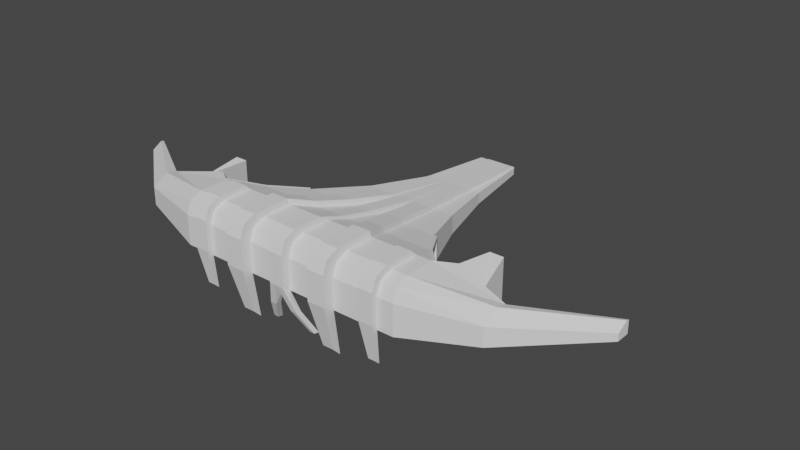 # Source: BOSS_1.blend  (saved by Blender 2.83.19; exported with 4.5.12 LTS)
import bpy
from mathutils import Matrix  # noqa: F401  (used for matrix-valued properties, if any)

bpy.ops.wm.read_factory_settings(use_empty=True)
scene = bpy.context.scene
scene.name = 'Scene'

# ---- collections
col_collection = bpy.data.collections.new('Collection'); scene.collection.children.link(col_collection)

# ---- world
world_world = bpy.data.worlds.new('World'); scene.world = world_world
world_world.use_nodes = True; world_world.node_tree.nodes.clear()
_N = world_world.node_tree.nodes; _L = world_world.node_tree.links
n0 = _N.new('ShaderNodeOutputWorld'); n0.name = 'World Output'; n0.location = (300, 300)
n1 = _N.new('ShaderNodeBackground'); n1.name = 'Background'; n1.location = (10, 300)
n1.inputs[0].default_value = (0.05088, 0.05088, 0.05088, 1.0)
_L.new(n1.outputs[0], n0.inputs[0])
n0.is_active_output = True
world_world.color = (0.05088, 0.05088, 0.05088)
world_world.use_sun_shadow = False
world_world.sun_shadow_jitter_overblur = 0.0

# ---- meshes
me_cube_002 = bpy.data.meshes.new('Cube.002')
me_cube_002.from_pydata([(-0.9837, -0.9851, -0.8277), (0.7846, -1.0, 0.7846), (0.7846, -0.8025, 0.7846), (0.2647, -0.8025, 1.0), (1.0, -0.8025, 0.2647), (0.7846, -0.8025, 0.7846), (1.0, -0.4751, 0.2647), (0.7846, -0.7395, 0.7846), (0.2647, -0.7395, 1.0), (0.2647, -0.8655, 1.0), (-1.06, -0.9892, 0.006881), (-3.366, 0.5852, -0.8277), (-3.302, 0.5925, 0.07617), (-0.7551, 0.9437, -0.8277), (-0.8196, 0.9364, 0.8319), (-0.8187, 0.9552, -0.8277), (-0.9697, 0.9635, 0.8319), (-0.9837, 0.9851, -0.8277), (-0.9471, 0.9187, 0.7931), (-0.9394, 0.9183, -0.7623), (-0.9399, 0.9183, -0.8277), (-0.84, 0.9335, 0.8257), (-0.8319, 0.9331, -0.8005), (-0.8321, 0.9331, -0.8277), (-1.74, 0.8089, 0.5517), (-2.072, 0.7629, -0.8277), (-1.846, 0.794, -0.8277), (-1.738, 0.8088, -0.8277), (-2.415, 0.7154, 0.3462), (-2.417, 0.7155, -0.8277), (-2.297, 0.7317, 0.3821), (-1.511, 0.8398, -0.8277), (-1.058, 0.902, -0.7204), (-1.059, 0.902, -0.8277), (-1.515, 0.84, 0.6202), (-1.065, 0.9024, 0.7572), (-2.072, 0.7629, 0.4506), (-2.299, 0.7318, -0.8277), (-1.847, 0.794, 0.5191), (-1.393, 0.8561, -0.8277), (-1.622, 0.8252, 0.5876), (-1.397, 0.8564, 0.6561), (-1.619, 0.825, -0.8277), (-2.19, 0.7465, 0.4147), (-2.191, 0.7466, -0.8277), (-1.29, 0.8712, 0.6887), (-1.285, 0.8709, -0.8277), (-1.172, 0.8875, 0.7246), (-1.165, 0.8871, -0.6822), (-1.166, 0.8872, -0.8277), (-1.965, 0.7777, 0.4832), (-1.964, 0.7777, -0.8277), (-3.197, 0.607, 0.1081), (-3.197, 0.607, 0.03886), (-3.204, 0.6074, -0.8277), (-3.471, 0.6222, -0.8277), (-3.37, 0.6166, 0.07617), (-3.09, 0.6219, 0.1407), (-3.089, 0.6218, 0.0007059), (-3.097, 0.6222, -0.8277), (-2.972, 0.6382, 0.1766), (-2.971, 0.6381, -0.04126), (-2.978, 0.6385, -0.8277), (-2.747, 0.6694, 0.2451), (-2.745, 0.6693, -0.1214), (-2.752, 0.6696, -0.8277), (-2.865, 0.653, 0.2092), (-2.864, 0.653, -0.07941), (-2.87, 0.6533, -0.8277), (-2.522, 0.7005, 0.3136), (-2.64, 0.6842, 0.2777), (-2.638, 0.6841, -0.1595), (-2.644, 0.6844, -0.8277), (-2.525, 0.7007, -0.8277), (-12.11, 0.1457, -1.011), (-12.11, 0.1457, -0.7198), (-2.472, 2.258, -0.2935), (-3.059, 2.258, -0.2935), (-3.059, 2.258, 0.2358), (-2.127, 0.7968, -0.9928), (-2.127, 0.7968, 0.6008), (-3.587, 0.6124, -0.988), (-3.587, 0.6124, 0.2368), (-6.04, 0.4106, -1.015), (-6.04, 0.4106, -0.1937), (-8.853, 0.2519, -1.019), (-8.853, 0.2519, -0.5157), (-2.472, 2.258, 0.01533), (-2.912, 2.258, 0.2731), (-2.365, 1.238, -0.5828), (-2.365, 1.238, 0.5594), (1.0, 1.0, -1.0), (0.2647, 1.0, 1.0), (0.7846, 1.0, 0.7846), (1.0, 1.0, 0.2647), (-2.37, 1.265, -0.5802), (-2.37, 1.265, 0.5552), (0.1437, 1.6, -0.5846), (-0.5424, 1.6, 0.5846), (0.1437, 1.6, 0.1821), (1.0, 1.0, -1.0), (1.0, 1.0, -1.0), (1.0, 1.0, 0.2647), (1.0, 1.0, 0.2647), (0.7846, 0.8025, 0.7846), (1.0, 0.8025, 0.2647), (1.0, 0.8025, -1.0), (-1.0, 0.8025, -1.0), (-1.0, 0.8025, 1.0), (0.2647, 0.8025, 1.0), (1.0, 0.8025, 0.2647), (-12.11, 0.1169, -0.7198), (-8.853, 0.2021, -0.5157), (-8.853, 0.2021, -1.019), (-6.04, 0.3295, -0.1937), (-6.04, 0.3295, -1.015), (-3.587, 0.4914, 0.2368), (-3.587, 0.4914, -0.988), (-2.127, 0.6394, 0.6008), (-2.127, 0.6394, -0.9928), (1.0, 0.8025, -1.0), (1.0, 0.8025, 0.2647), (1.0, 0.8025, 0.2647), (0.7846, 0.8025, 0.7846), (1.013, 0.8655, 1.013), (1.0, 0.8025, 0.2647), (1.013, 0.7395, 1.013), (-1.0, 0.8025, -1.0), (-1.0, 0.8025, -1.0), (1.0, 0.8025, -1.0), (1.0, 0.8025, -1.0), (-2.127, 0.6394, -0.9928), (-2.127, 0.6394, -0.9928), (0.9268, 0.8348, -2.355), (0.9268, 0.7701, -2.355), (-0.7712, 0.7395, 1.229), (-1.0, 0.8025, 1.0), (1.0, 0.8025, -1.0), (-0.7712, 0.8655, 1.229), (-8.853, 0.2021, -0.5157), (-8.853, 0.2021, -0.5157), (-12.11, 0.1169, -0.7198), (-12.11, 0.1169, -0.7198), (-6.04, 0.3295, -0.1937), (-6.04, 0.3295, -0.1937), (-8.853, 0.2021, -1.019), (-8.853, 0.2021, -1.019), (-3.587, 0.4914, 0.2368), (-3.587, 0.4914, 0.2368), (-6.04, 0.3295, -1.015), (-6.04, 0.3295, -1.015), (-2.127, 0.6394, 0.6008), (-2.127, 0.6394, 0.6008), (-3.587, 0.4914, -0.988), (-3.587, 0.4914, -0.988), (-12.11, 0.1229, -1.009), (0.7846, 0.3216, 0.7846), (0.7846, 0.4747, 0.7846), (1.0, 0.4751, 0.2647), (1.0, 0.3212, 0.2647), (0.5973, 0.3495, -3.053), (0.5973, 0.4467, -3.053), (-1.0, 0.4747, -1.0), (-1.0, 0.3216, -1.0), (-1.0, 0.3221, 1.0), (-1.0, 0.4741, 1.0), (0.2647, 0.4743, 1.0), (0.2647, 0.3219, 1.0), (1.0, 0.4754, 0.2647), (1.0, 0.3209, 0.2647), (-12.11, 0.1229, -0.7432), (-8.853, 0.1759, -0.5157), (-8.394, 0.03558, -0.2478), (-8.853, 0.02456, -1.019), (-8.853, 0.176, -1.019), (-6.04, 0.2391, -0.1937), (-6.04, 0.08782, -0.1937), (-6.04, 0.08764, -1.015), (-6.04, 0.2393, -1.015), (-3.587, 0.3195, 0.2368), (-3.587, 0.1681, 0.2368), (-3.587, 0.1678, -0.988), (-3.587, 0.3198, -0.988), (-2.127, 0.3931, 0.6008), (-2.127, 0.2414, 0.6008), (-2.127, 0.3935, -0.9928), (-2.127, 0.241, -0.9928), (1.0, 0.4754, -1.0), (1.0, 0.3209, -1.0), (1.459, 0.4751, 0.5326), (1.459, 0.3212, 0.5326), (1.243, 0.3216, 1.053), (1.243, 0.4747, 1.053), (1.459, 0.4754, 0.5326), (1.459, 0.3209, 0.5326), (0.9282, 0.3495, -2.712), (0.9282, 0.4467, -2.712), (0.7234, 0.4743, 1.268), (0.7234, 0.3219, 1.268), (-0.9093, 0.3221, 1.268), (-0.9093, 0.4741, 1.268), (1.459, 0.4754, -0.7321), (1.459, 0.3209, -0.7321), (-8.394, 0.1868, -0.2478), (-11.65, 0.1336, -0.4519), (-5.582, 0.2527, 0.07425), (-5.582, 0.1015, 0.07425), (-3.483, 0.3277, 0.5047), (-3.483, 0.1763, 0.5047), (-2.05, 0.3958, 0.8687), (-2.05, 0.2441, 0.8687), (-1.0, 0.06116, 1.0), (0.3787, 0.2014, -2.755), (-2.127, 0.06096, 0.6008), (-3.587, 0.06082, 0.2368), (-6.04, 0.06073, -0.1937), (0.2647, 0.06144, 1.0), (0.7846, 0.06181, 0.7846), (1.0, 0.0628, 0.2647), (1.0, 0.06231, 0.2647), (1.148, 0.06117, 1.032), (1.363, 0.06167, 0.5121), (-0.6368, 0.06053, 1.247), (0.6278, 0.0608, 1.247), (1.363, 0.06216, 0.5121), (-5.677, 0.06009, 0.05378), (-3.224, 0.06018, 0.4842), (-1.764, 0.06033, 0.8483), (0.6077, 0.201, -2.709), (1.148, -0.0006353, 1.032), (1.363, -0.0006353, 0.5121), (-0.6368, -0.0006353, 1.247), (0.6278, -0.0006353, 1.247), (1.363, -0.0006353, 0.5121), (-5.677, -0.0006353, 0.05378), (-3.224, -0.0006353, 0.4842), (-1.764, -0.0006353, 0.8483), (1.363, -0.0006353, -0.7526), (0.7846, 0.7395, 0.7846), (0.7846, 0.8655, 0.7846), (1.0, 0.8655, 0.2647), (1.0, 0.7392, 0.2647), (0.2647, 0.7395, 1.0), (0.2647, 0.8655, 1.0), (0.2647, 0.8655, 1.0), (0.2647, 0.7395, 1.0), (-1.0, 0.8655, 1.0), (-1.0, 0.7395, 1.0), (-1.0, 0.8025, 1.0), (-1.0, 0.8025, 1.0), (0.7367, 0.7701, -2.536), (0.7367, 0.8348, -2.536), (1.0, 0.8025, -1.0), (1.0, 0.8025, -1.0), (1.229, 0.8655, 0.4935), (1.229, 0.7392, 0.4935), (0.4935, 0.7395, 1.229), (0.4935, 0.8655, 1.229), (0.4935, 0.8655, 1.229), (0.4935, 0.7395, 1.229), (1.0, 0.7395, -1.0), (1.229, 0.7395, -0.7712), (1.229, 0.8655, -0.7712), (1.0, 0.8655, -1.0), (1.0, 0.3212, -1.0), (1.459, 0.3212, -0.7321), (1.0, 0.4751, -1.0), (1.459, 0.4751, -0.7321), (1.0, 0.06307, -1.0), (1.363, 0.06243, -0.7526), (0.8373, 0.1265, -1.822), (0.3787, 0.1607, -2.755), (0.6077, 0.1604, -2.709), (1.081, 0.1261, -1.787), (0.8373, 0.07467, -1.822), (1.081, 0.07418, -1.787), (-1.0, 1.0, -1.0), (-1.0, 1.0, 1.0), (-1.026, 1.6, -0.5846), (-1.026, 1.6, 0.4625), (-1.522, 1.149, -0.9396), (-1.522, 1.149, 0.9292), (-1.545, 1.363, 0.4483), (-1.545, 1.363, -0.568), (-2.94, 1.196, -0.8792), (-2.94, 1.196, 0.8583), (-2.96, 1.308, -0.8683), (-2.96, 1.308, 0.8412), (-2.814, 1.224, -0.8482), (-2.816, 1.224, 0.7675), (-2.825, 1.28, -0.8427), (-2.822, 1.28, 0.7612), (-1.148, 0.9734, -0.8277), (-1.245, 0.9559, -0.8277), (-1.245, 0.9559, 0.7636), (-1.333, 0.94, -0.8277), (-1.333, 0.94, 0.7323), (-1.148, 0.9734, 0.8047), (-1.06, 0.9892, 0.006881), (-1.43, 0.9225, -0.8277), (-1.43, 0.9225, 0.6981), (-1.518, 0.9066, -0.8277), (-1.518, 0.9066, 0.6672), (-1.615, 0.8891, 0.6338), (-1.615, 0.8891, -0.8277), (-1.703, 0.8733, 0.6041), (-1.703, 0.8733, -0.8277), (-1.8, 0.8558, -0.8277), (-1.8, 0.8558, 0.5715), (-1.888, 0.8399, 0.5419), (-1.888, 0.8399, -0.8277), (-1.985, 0.8224, -0.8277), (-1.985, 0.8224, 0.5093), (-2.073, 0.8065, 0.4797), (-2.073, 0.8065, -0.8277), (-2.127, 0.7968, -0.8277), (-2.127, 0.7968, 0.4618), (-2.183, 0.7897, -0.8277), (-2.183, 0.7897, 0.4449), (-2.297, 0.7753, 0.4107), (-2.297, 0.7753, -0.8277), (-2.423, 0.7594, 0.373), (-2.423, 0.7594, -0.8277), (-2.538, 0.745, 0.3387), (-2.663, 0.7291, 0.3009), (-2.538, 0.745, -0.8277), (-2.663, 0.7291, -0.8277), (-2.778, 0.7146, 0.2664), (-2.903, 0.6988, 0.2291), (-2.778, 0.7146, -0.8277), (-2.903, 0.6988, -0.8277), (-3.018, 0.6843, 0.1952), (-3.018, 0.6843, -0.8277), (-3.144, 0.6684, 0.1578), (-3.144, 0.6684, -0.8277), (-3.258, 0.654, 0.1239), (-3.258, 0.654, -0.8277), (-3.384, 0.6381, 0.08653), (-3.384, 0.6381, -0.8277), (-0.9998, 0.4083, -3.343), (-0.9998, 0.388, -3.343), (-2.127, 0.3549, -2.177), (-2.127, 0.2796, -2.177), (-8.852, 0.07049, -1.122), (-8.852, 0.1301, -1.122), (-6.04, 0.1269, -1.372), (-6.04, 0.2, -1.372), (-3.587, 0.2169, -1.684), (-3.587, 0.2707, -1.684), (-12.11, 0.05404, -1.244), (-12.11, 0.08275, -1.244), (-12.11, 0.1336, -1.011), (-12.11, 0.1336, -0.7198), (-12.11, 0.0111, -0.7432), (-12.11, 0.04362, -1.267), (-12.11, 0.0111, -1.009), (-12.11, 0.09003, -1.267), (-12.2, 0.1336, -1.011), (-12.2, 0.1336, -0.7198), (-12.2, 0.0111, -0.7432), (-12.2, 0.0111, -1.009), (-12.2, 0.04362, -1.267), (-12.2, 0.09003, -1.267), (-12.2, 0.1229, -1.009), (-12.2, 0.1229, -0.7432), (-12.2, 0.05404, -1.244), (-12.2, 0.08275, -1.244), (-11.72, 0.0111, -0.7431), (-11.72, 0.0111, -1.009), (-11.72, 0.1229, -1.009), (-11.72, 0.1229, -0.7431), (-11.72, 0.05404, -1.244), (-11.72, 0.08275, -1.244), (-1.084, 1.021, -1.0), (-1.084, 1.021, 1.0), (-2.211, 0.8181, 0.4618), (-2.211, 0.8181, 0.6008), (-2.211, 0.8181, -0.9928), (-3.671, 0.6337, -0.988), (-3.671, 0.6337, 0.2368), (-1.232, 0.9946, -0.8277), (-1.329, 0.9771, -0.8277), (-1.417, 0.9612, -0.8277), (-1.514, 0.9438, -0.8277), (-1.232, 0.9946, 0.8047), (-1.329, 0.9771, 0.7636), (-1.417, 0.9612, 0.7323), (-1.514, 0.9438, 0.6981), (-1.602, 0.9279, -0.8277), (-1.699, 0.9104, -0.8277), (-1.602, 0.9279, 0.6672), (-1.699, 0.9104, 0.6338), (-1.787, 0.8945, -0.8277), (-1.884, 0.877, -0.8277), (-1.787, 0.8945, 0.6041), (-1.884, 0.877, 0.5715), (-1.972, 0.8611, -0.8277), (-2.069, 0.8437, -0.8277), (-1.972, 0.8611, 0.5419), (-2.069, 0.8437, 0.5093), (-2.158, 0.8278, -0.8277), (-2.211, 0.8181, -0.8277), (-2.267, 0.811, -0.8277), (-2.158, 0.8278, 0.4797), (-2.267, 0.811, 0.4449), (-2.382, 0.7966, -0.8277), (-2.507, 0.7807, -0.8277), (-2.507, 0.7807, 0.373), (-2.382, 0.7966, 0.4107), (-2.622, 0.7662, -0.8277), (-2.748, 0.7503, -0.8277), (-2.748, 0.7503, 0.3009), (-2.622, 0.7662, 0.3387), (-2.988, 0.72, 0.2291), (-2.862, 0.7359, 0.2664), (-2.862, 0.7359, -0.8277), (-2.988, 0.72, -0.8277), (-3.228, 0.6897, 0.1578), (-3.102, 0.7056, 0.1952), (-3.228, 0.6897, -0.8277), (-3.102, 0.7056, -0.8277), (-3.468, 0.6594, 0.08653), (-3.342, 0.6752, 0.1239), (-3.468, 0.6594, -0.8277), (-3.342, 0.6752, -0.8277), (-0.9837, 0.9851, -0.8277), (0.7846, 1.0, 0.7846), (0.7846, 0.8025, 0.7846), (0.2647, 0.8025, 1.0), (1.0, 0.8025, 0.2647), (0.7846, 0.8025, 0.7846), (1.0, 0.4751, 0.2647), (0.7846, 0.7395, 0.7846), (0.2647, 0.7395, 1.0), (0.2647, 0.8655, 1.0), (-1.06, 0.9892, 0.006881), (-3.366, -0.5852, -0.8277), (-3.302, -0.5925, 0.07617), (-0.7551, -0.9437, -0.8277), (-0.8196, -0.9364, 0.8319), (-0.8187, -0.9552, -0.8277), (-0.9697, -0.9635, 0.8319), (-0.9837, -0.9851, -0.8277), (-0.9471, -0.9187, 0.7931), (-0.9394, -0.9183, -0.7623), (-0.9399, -0.9183, -0.8277), (-0.84, -0.9335, 0.8257), (-0.8319, -0.9331, -0.8005), (-0.8321, -0.9331, -0.8277), (-1.74, -0.8089, 0.5517), (-2.072, -0.7629, -0.8277), (-1.846, -0.794, -0.8277), (-1.738, -0.8088, -0.8277), (-2.415, -0.7154, 0.3462), (-2.417, -0.7155, -0.8277), (-2.297, -0.7317, 0.3821), (-1.511, -0.8398, -0.8277), (-1.058, -0.902, -0.7204), (-1.059, -0.902, -0.8277), (-1.515, -0.84, 0.6202), (-1.065, -0.9024, 0.7572), (-2.072, -0.7629, 0.4506), (-2.299, -0.7318, -0.8277), (-1.847, -0.794, 0.5191), (-1.393, -0.8561, -0.8277), (-1.622, -0.8252, 0.5876), (-1.397, -0.8564, 0.6561), (-1.619, -0.825, -0.8277), (-2.19, -0.7465, 0.4147), (-2.191, -0.7466, -0.8277), (-1.29, -0.8712, 0.6887), (-1.285, -0.8709, -0.8277), (-1.172, -0.8875, 0.7246), (-1.165, -0.8871, -0.6822), (-1.166, -0.8872, -0.8277), (-1.965, -0.7777, 0.4832), (-1.964, -0.7777, -0.8277), (-3.197, -0.607, 0.1081), (-3.197, -0.607, 0.03886), (-3.204, -0.6074, -0.8277), (-3.471, -0.6222, -0.8277), (-3.37, -0.6166, 0.07617), (-3.09, -0.6219, 0.1407), (-3.089, -0.6218, 0.0007059), (-3.097, -0.6222, -0.8277), (-2.972, -0.6382, 0.1766), (-2.971, -0.6381, -0.04126), (-2.978, -0.6385, -0.8277), (-2.747, -0.6694, 0.2451), (-2.745, -0.6693, -0.1214), (-2.752, -0.6696, -0.8277), (-2.865, -0.653, 0.2092), (-2.864, -0.653, -0.07941), (-2.87, -0.6533, -0.8277), (-2.522, -0.7005, 0.3136), (-2.64, -0.6842, 0.2777), (-2.638, -0.6841, -0.1595), (-2.644, -0.6844, -0.8277), (-2.525, -0.7007, -0.8277), (-12.11, -0.1457, -1.011), (-12.11, -0.1457, -0.7198), (-2.472, -2.258, -0.2935), (-3.059, -2.258, -0.2935), (-3.059, -2.258, 0.2358), (-2.127, -0.7968, -0.9928), (-2.127, -0.7968, 0.6008), (-3.587, -0.6124, -0.988), (-3.587, -0.6124, 0.2368), (-6.04, -0.4106, -1.015), (-6.04, -0.4106, -0.1937), (-8.853, -0.2519, -1.019), (-8.853, -0.2519, -0.5157), (-2.472, -2.258, 0.01533), (-2.912, -2.258, 0.2731), (-2.365, -1.238, -0.5828), (-2.365, -1.238, 0.5594), (1.0, -1.0, -1.0), (0.2647, -1.0, 1.0), (0.7846, -1.0, 0.7846), (1.0, -1.0, 0.2647), (-2.37, -1.265, -0.5802), (-2.37, -1.265, 0.5552), (0.1437, -1.6, -0.5846), (-0.5424, -1.6, 0.5846), (0.1437, -1.6, 0.1821), (1.0, -1.0, -1.0), (1.0, -1.0, -1.0), (1.0, -1.0, 0.2647), (1.0, -1.0, 0.2647), (-1.0, 0.0, -1.0), (-2.127, 0.0, -0.9928), (-3.587, 0.0, -0.988), (-6.04, 0.0, -1.015), (-8.853, 0.0, -1.019), (-12.11, 0.0, -1.011), (0.7846, -0.8025, 0.7846), (1.0, -0.8025, 0.2647), (1.0, -0.8025, -1.0), (-1.0, -0.8025, -1.0), (-1.0, -0.8025, 1.0), (0.2647, -0.8025, 1.0), (1.0, -0.8025, 0.2647), (-12.11, -0.1169, -0.7198), (-8.853, -0.2021, -0.5157), (-8.853, -0.2021, -1.019), (-6.04, -0.3295, -0.1937), (-6.04, -0.3295, -1.015), (-3.587, -0.4914, 0.2368), (-3.587, -0.4914, -0.988), (-2.127, -0.6394, 0.6008), (-2.127, -0.6394, -0.9928), (1.0, -0.8025, -1.0), (1.0, -0.8025, 0.2647), (1.0, -0.8025, 0.2647), (0.7846, -0.8025, 0.7846), (1.013, -0.8655, 1.013), (1.0, -0.8025, 0.2647), (1.013, -0.7395, 1.013), (-1.0, -0.8025, -1.0), (-1.0, -0.8025, -1.0), (1.0, -0.8025, -1.0), (1.0, -0.8025, -1.0), (-2.127, -0.6394, -0.9928), (-2.127, -0.6394, -0.9928), (0.9268, -0.8348, -2.355), (0.9268, -0.7701, -2.355), (-0.7712, -0.7395, 1.229), (-1.0, -0.8025, 1.0), (1.0, -0.8025, -1.0), (-0.7712, -0.8655, 1.229), (-8.853, -0.2021, -0.5157), (-8.853, -0.2021, -0.5157), (-12.11, -0.1169, -0.7198), (-12.11, -0.1169, -0.7198), (-6.04, -0.3295, -0.1937), (-6.04, -0.3295, -0.1937), (-8.853, -0.2021, -1.019), (-8.853, -0.2021, -1.019), (-3.587, -0.4914, 0.2368), (-3.587, -0.4914, 0.2368), (-6.04, -0.3295, -1.015), (-6.04, -0.3295, -1.015), (-2.127, -0.6394, 0.6008), (-2.127, -0.6394, 0.6008), (-3.587, -0.4914, -0.988), (-3.587, -0.4914, -0.988), (-12.11, -0.1229, -1.009), (0.7846, -0.3216, 0.7846), (0.7846, -0.4747, 0.7846), (1.0, -0.4751, 0.2647), (1.0, -0.3212, 0.2647), (0.5973, -0.3495, -3.053), (0.5973, -0.4467, -3.053), (-1.0, -0.4747, -1.0), (-1.0, -0.3216, -1.0), (-1.0, -0.3221, 1.0), (-1.0, -0.4741, 1.0), (0.2647, -0.4743, 1.0), (0.2647, -0.3219, 1.0), (1.0, -0.4754, 0.2647), (1.0, -0.3209, 0.2647), (-12.11, -0.1229, -0.7432), (-8.853, -0.1759, -0.5157), (-8.394, -0.03558, -0.2478), (-8.853, -0.02456, -1.019), (-8.853, -0.176, -1.019), (-6.04, -0.2391, -0.1937), (-6.04, -0.08782, -0.1937), (-6.04, -0.08764, -1.015), (-6.04, -0.2393, -1.015), (-3.587, -0.3195, 0.2368), (-3.587, -0.1681, 0.2368), (-3.587, -0.1678, -0.988), (-3.587, -0.3198, -0.988), (-2.127, -0.3931, 0.6008), (-2.127, -0.2414, 0.6008), (-2.127, -0.3935, -0.9928), (-2.127, -0.241, -0.9928), (1.0, -0.4754, -1.0), (1.0, -0.3209, -1.0), (1.459, -0.4751, 0.5326), (1.459, -0.3212, 0.5326), (1.243, -0.3216, 1.053), (1.243, -0.4747, 1.053), (1.459, -0.4754, 0.5326), (1.459, -0.3209, 0.5326), (0.9282, -0.3495, -2.712), (0.9282, -0.4467, -2.712), (0.7234, -0.4743, 1.268), (0.7234, -0.3219, 1.268), (-0.9093, -0.3221, 1.268), (-0.9093, -0.4741, 1.268), (1.459, -0.4754, -0.7321), (1.459, -0.3209, -0.7321), (-11.65, 0.0, -0.4519), (-8.394, -0.1868, -0.2478), (-11.65, -0.1336, -0.4519), (-5.582, -0.2527, 0.07425), (-5.582, -0.1015, 0.07425), (-3.483, -0.3277, 0.5047), (-3.483, -0.1763, 0.5047), (-2.05, -0.3958, 0.8687), (-2.05, -0.2441, 0.8687), (-1.0, -0.06116, 1.0), (0.3787, -0.2014, -2.755), (-2.127, -0.06096, 0.6008), (-3.587, -0.06082, 0.2368), (-6.04, -0.06073, -0.1937), (-12.11, 0.0, -0.7198), (0.2647, -0.06144, 1.0), (0.7846, -0.06181, 0.7846), (1.0, -0.0628, 0.2647), (1.0, 0.0, -1.0), (0.9398, 0.0, -1.0), (1.0, -0.06231, 0.2647), (1.148, -0.06117, 1.032), (1.363, -0.06167, 0.5121), (-0.6368, -0.06053, 1.247), (0.6278, -0.0608, 1.247), (1.363, -0.06216, 0.5121), (-5.677, -0.06009, 0.05378), (-3.224, -0.06018, 0.4842), (-1.764, -0.06033, 0.8483), (0.6077, -0.201, -2.709), (-8.394, 0.0, -0.2478), (1.0, 0.0, -1.0), (1.0, 0.0, 0.2647), (1.0, 0.0, 0.2647), (1.0, 0.0, -1.0), (1.148, 0.0006353, 1.032), (1.363, 0.0006353, 0.5121), (-0.6368, 0.0006353, 1.247), (0.6278, 0.0006353, 1.247), (1.363, 0.0006353, 0.5121), (-5.677, 0.0006353, 0.05378), (-3.224, 0.0006353, 0.4842), (-1.764, 0.0006353, 0.8483), (1.363, 0.0006353, -0.7526), (0.7846, -0.7395, 0.7846), (0.7846, -0.8655, 0.7846), (1.0, -0.8655, 0.2647), (1.0, -0.7392, 0.2647), (0.2647, -0.7395, 1.0), (0.2647, -0.8655, 1.0), (0.2647, -0.8655, 1.0), (0.2647, -0.7395, 1.0), (-1.0, -0.8655, 1.0), (-1.0, -0.7395, 1.0), (-1.0, -0.8025, 1.0), (-1.0, -0.8025, 1.0), (0.7367, -0.7701, -2.536), (0.7367, -0.8348, -2.536), (1.0, -0.8025, -1.0), (1.0, -0.8025, -1.0), (1.229, -0.8655, 0.4935), (1.229, -0.7392, 0.4935), (0.4935, -0.7395, 1.229), (0.4935, -0.8655, 1.229), (0.4935, -0.8655, 1.229), (0.4935, -0.7395, 1.229), (1.0, -0.7395, -1.0), (1.229, -0.7395, -0.7712), (1.229, -0.8655, -0.7712), (1.0, -0.8655, -1.0), (1.0, -0.3212, -1.0), (1.459, -0.3212, -0.7321), (1.0, -0.4751, -1.0), (1.459, -0.4751, -0.7321), (1.0, -0.06307, -1.0), (1.363, -0.06243, -0.7526), (0.8373, -0.1265, -1.822), (0.3787, -0.1607, -2.755), (0.6077, -0.1604, -2.709), (1.081, -0.1261, -1.787), (0.8373, -0.07467, -1.822), (1.081, -0.07418, -1.787), (-1.0, -1.0, -1.0), (-1.0, -1.0, 1.0), (-1.026, -1.6, -0.5846), (-1.026, -1.6, 0.4625), (-1.522, -1.149, -0.9396), (-1.522, -1.149, 0.9292), (-1.545, -1.363, 0.4483), (-1.545, -1.363, -0.568), (-2.94, -1.196, -0.8792), (-2.94, -1.196, 0.8583), (-2.96, -1.308, -0.8683), (-2.96, -1.308, 0.8412), (-2.814, -1.224, -0.8482), (-2.816, -1.224, 0.7675), (-2.825, -1.28, -0.8427), (-2.822, -1.28, 0.7612), (-1.148, -0.9734, -0.8277), (-1.245, -0.9559, -0.8277), (-1.245, -0.9559, 0.7636), (-1.333, -0.94, -0.8277), (-1.333, -0.94, 0.7323), (-1.148, -0.9734, 0.8047), (-1.06, -0.9892, 0.006881), (-1.43, -0.9225, -0.8277), (-1.43, -0.9225, 0.6981), (-1.518, -0.9066, -0.8277), (-1.518, -0.9066, 0.6672), (-1.615, -0.8891, 0.6338), (-1.615, -0.8891, -0.8277), (-1.703, -0.8733, 0.6041), (-1.703, -0.8733, -0.8277), (-1.8, -0.8558, -0.8277), (-1.8, -0.8558, 0.5715), (-1.888, -0.8399, 0.5419), (-1.888, -0.8399, -0.8277), (-1.985, -0.8224, -0.8277), (-1.985, -0.8224, 0.5093), (-2.073, -0.8065, 0.4797), (-2.073, -0.8065, -0.8277), (-2.127, -0.7968, -0.8277), (-2.127, -0.7968, 0.4618), (-2.183, -0.7897, -0.8277), (-2.183, -0.7897, 0.4449), (-2.297, -0.7753, 0.4107), (-2.297, -0.7753, -0.8277), (-2.423, -0.7594, 0.373), (-2.423, -0.7594, -0.8277), (-2.538, -0.745, 0.3387), (-2.663, -0.7291, 0.3009), (-2.538, -0.745, -0.8277), (-2.663, -0.7291, -0.8277), (-2.778, -0.7146, 0.2664), (-2.903, -0.6988, 0.2291), (-2.778, -0.7146, -0.8277), (-2.903, -0.6988, -0.8277), (-3.018, -0.6843, 0.1952), (-3.018, -0.6843, -0.8277), (-3.144, -0.6684, 0.1578), (-3.144, -0.6684, -0.8277), (-3.258, -0.654, 0.1239), (-3.258, -0.654, -0.8277), (-3.384, -0.6381, 0.08653), (-3.384, -0.6381, -0.8277), (-0.9998, -0.4083, -3.343), (-0.9998, -0.388, -3.343), (-2.127, -0.3549, -2.177), (-2.127, -0.2796, -2.177), (-8.852, -0.07049, -1.122), (-8.852, -0.1301, -1.122), (-6.04, -0.1269, -1.372), (-6.04, -0.2, -1.372), (-3.587, -0.2169, -1.684), (-3.587, -0.2707, -1.684), (-12.11, -0.05404, -1.244), (-12.11, -0.08275, -1.244), (-12.11, -0.1336, -1.011), (-12.11, -0.1336, -0.7198), (-12.11, -0.0111, -0.7432), (-12.11, -0.04362, -1.267), (-12.11, -0.0111, -1.009), (-12.11, -0.09003, -1.267), (-12.2, -0.1336, -1.011), (-12.2, -0.1336, -0.7198), (-12.2, -0.0111, -0.7432), (-12.2, -0.0111, -1.009), (-12.2, 0.0, -0.7198), (-12.2, -0.04362, -1.267), (-12.2, -0.09003, -1.267), (-12.2, 0.0, -1.011), (-12.2, -0.1229, -1.009), (-12.2, -0.1229, -0.7432), (-12.2, -0.05404, -1.244), (-12.2, -0.08275, -1.244), (-11.72, -0.0111, -0.7431), (-11.72, -0.0111, -1.009), (-11.72, -0.1229, -1.009), (-11.72, -0.1229, -0.7431), (-11.72, -0.05404, -1.244), (-11.72, -0.08275, -1.244), (-1.084, -1.021, -1.0), (-1.084, -1.021, 1.0), (-2.211, -0.8181, 0.4618), (-2.211, -0.8181, 0.6008), (-2.211, -0.8181, -0.9928), (-3.671, -0.6337, -0.988), (-3.671, -0.6337, 0.2368), (-1.232, -0.9946, -0.8277), (-1.329, -0.9771, -0.8277), (-1.417, -0.9612, -0.8277), (-1.514, -0.9438, -0.8277), (-1.232, -0.9946, 0.8047), (-1.329, -0.9771, 0.7636), (-1.417, -0.9612, 0.7323), (-1.514, -0.9438, 0.6981), (-1.602, -0.9279, -0.8277), (-1.699, -0.9104, -0.8277), (-1.602, -0.9279, 0.6672), (-1.699, -0.9104, 0.6338), (-1.787, -0.8945, -0.8277), (-1.884, -0.877, -0.8277), (-1.787, -0.8945, 0.6041), (-1.884, -0.877, 0.5715), (-1.972, -0.8611, -0.8277), (-2.069, -0.8437, -0.8277), (-1.972, -0.8611, 0.5419), (-2.069, -0.8437, 0.5093), (-2.158, -0.8278, -0.8277), (-2.211, -0.8181, -0.8277), (-2.267, -0.811, -0.8277), (-2.158, -0.8278, 0.4797), (-2.267, -0.811, 0.4449), (-2.382, -0.7966, -0.8277), (-2.507, -0.7807, -0.8277), (-2.507, -0.7807, 0.373), (-2.382, -0.7966, 0.4107), (-2.622, -0.7662, -0.8277), (-2.748, -0.7503, -0.8277), (-2.748, -0.7503, 0.3009), (-2.622, -0.7662, 0.3387), (-2.988, -0.72, 0.2291), (-2.862, -0.7359, 0.2664), (-2.862, -0.7359, -0.8277), (-2.988, -0.72, -0.8277), (-3.228, -0.6897, 0.1578), (-3.102, -0.7056, 0.1952), (-3.228, -0.6897, -0.8277), (-3.102, -0.7056, -0.8277), (-3.468, -0.6594, 0.08653), (-3.342, -0.6752, 0.1239), (-3.468, -0.6594, -0.8277), (-3.342, -0.6752, -0.8277)], [(1, 5), (2, 5), (4, 6), (7, 2), (8, 3), (9, 3), (93, 123), (104, 123), (122, 158), (238, 104), (242, 109), (244, 109), (426, 430), (427, 430), (429, 431), (432, 427), (433, 428), (434, 428), (518, 554), (535, 554), (553, 589), (678, 535), (682, 540), (684, 540)], [(135, 138, 249), (11, 12, 52, 53, 54), (13, 14, 16, 15), (11, 54, 55), (14, 21, 294, 297, 16), (66, 67, 68, 334, 333), (59, 58, 57, 60, 61, 62), (68, 67, 66, 63, 64, 65), (72, 71, 70, 69, 73), (29, 28, 30, 37), (44, 43, 36, 25), (51, 50, 38, 26), (27, 24, 40, 42), (31, 34, 41, 39), (46, 45, 47, 48, 49), (33, 32, 35, 18, 19, 20), (23, 22, 21, 14, 13), (22, 23, 293, 294, 21), (57, 58, 59, 338, 337), (32, 33, 299, 300, 35), (310, 309, 308, 307), (55, 54, 53, 52, 56), (55, 56, 12, 11), (70, 71, 72, 330, 328), (56, 52, 12), (76, 77, 78, 88, 87), (117, 119, 132, 154), (130, 128, 107, 106), (321, 322, 325, 323), (142, 140, 112, 111), (115, 117, 154, 150), (84, 82, 81, 83), (113, 115, 150, 146), (86, 84, 83, 85), (144, 148, 116, 114), (75, 86, 85, 74), (140, 144, 114, 112), (263, 100, 102, 240), (152, 136, 108, 118), (95, 89, 90, 96), (101, 91, 100), (98, 92, 93, 99), (103, 102, 94), (279, 277, 92, 98), (103, 94, 91, 101), (77, 278, 279, 78), (76, 97, 278, 77), (78, 279, 98, 88), (87, 99, 97, 76), (88, 98, 99, 87), (119, 107, 128, 132), (97, 101, 100, 276, 278), (99, 103, 101, 97), (99, 93, 102, 103), (260, 241, 168, 187), (148, 152, 118, 116), (151, 248, 246, 277, 80), (124, 126, 255, 254), (106, 129, 137, 120), (107, 127, 129, 106), (266, 130, 253, 260, 187), (131, 127, 107, 119), (114, 116, 147, 143), (111, 112, 139, 141), (113, 146, 174, 351), (351, 74, 85, 145, 113), (116, 118, 151, 147), (149, 153, 117, 115), (93, 92, 244, 239), (112, 114, 143, 139), (122, 241, 110, 105), (153, 131, 119, 117), (137, 129, 100, 91), (253, 130, 106, 120, 252), (121, 125, 94, 102), (129, 127, 276, 100), (83, 81, 153, 149), (162, 128, 130, 266), (183, 165, 136, 152), (79, 276, 127, 131), (143, 147, 82, 84), (179, 183, 152, 148), (132, 128, 162, 185), (81, 79, 131, 153), (171, 175, 144, 140), (141, 139, 86, 75), (147, 151, 80, 82), (146, 150, 178, 174), (139, 143, 84, 86), (145, 149, 115, 113), (150, 154, 182, 178), (154, 132, 185, 182), (118, 108, 248, 151), (175, 179, 148, 144), (105, 110, 125, 121), (352, 171, 140, 142), (85, 83, 149, 145), (142, 111, 141, 75, 74, 351, 352), (219, 218, 169, 159), (217, 219, 159, 156), (652, 264, 188, 268), (186, 163, 529, 530), (529, 163, 264, 652, 653), (268, 188, 169, 218), (213, 211, 164, 184), (534, 173, 533), (173, 177, 532, 533), (172, 215, 176), (177, 181, 531, 532), (215, 214, 180, 176), (181, 186, 530, 531), (214, 213, 184, 180), (216, 167, 164, 211), (183, 209, 200, 165), (159, 190, 191, 156), (168, 193, 201, 187), (163, 162, 266, 264), (176, 206, 172), (185, 341, 348, 182), (164, 199, 210, 184), (188, 202, 194, 169), (161, 196, 195, 160), (186, 342, 340, 163), (182, 348, 346, 178), (648, 634, 204, 352), (178, 346, 344, 174), (187, 201, 267, 266), (181, 347, 342, 186), (158, 189, 193, 168), (352, 204, 203, 171), (216, 217, 156, 167), (190, 189, 192, 191), (194, 193, 189, 190), (198, 197, 200, 199), (191, 192, 197, 198), (202, 201, 193, 194), (172, 203, 204, 634), (206, 205, 203, 172), (208, 207, 205, 206), (210, 209, 207, 208), (199, 200, 209, 210), (265, 267, 201, 202), (171, 203, 205, 175), (167, 198, 199, 164), (157, 192, 189, 158), (184, 210, 208, 180), (165, 200, 197, 166), (179, 207, 209, 183), (180, 208, 206, 176), (175, 205, 207, 179), (156, 191, 198, 167), (169, 194, 190, 159), (264, 265, 202, 188), (166, 197, 192, 157), (247, 135, 249), (172, 225, 215), (217, 220, 221, 219), (218, 224, 269, 268), (215, 225, 226, 214), (213, 227, 222, 211), (634, 664, 172), (667, 233, 224, 218), (214, 226, 227, 213), (216, 223, 220, 217), (211, 222, 223, 216), (219, 221, 230, 666), (212, 228, 272, 271), (224, 233, 237, 269), (227, 236, 231, 222), (226, 235, 236, 227), (225, 234, 235, 226), (172, 664, 234, 225), (223, 232, 229, 220), (222, 231, 232, 223), (220, 229, 230, 221), (268, 668, 665, 652), (219, 666, 667, 218), (277, 246, 243, 92), (238, 245, 166, 157), (241, 238, 157, 168), (242, 247, 165, 166), (248, 247, 249), (260, 253, 252, 263), (241, 255, 126, 238), (238, 126, 256, 245), (243, 258, 259, 242), (244, 257, 124, 239), (102, 93, 239, 240), (257, 256, 126, 124), (254, 255, 261, 262), (259, 258, 138, 135), (242, 259, 135, 247), (138, 246, 249), (240, 254, 262, 263), (251, 133, 134, 250), (245, 256, 257, 244), (246, 138, 258, 243), (239, 124, 254, 240), (260, 261, 255, 241), (134, 261, 260, 250), (251, 263, 262, 133), (133, 262, 261, 134), (250, 260, 263, 251), (195, 265, 264, 160), (160, 264, 266, 161), (161, 266, 267, 196), (196, 267, 265, 195), (270, 268, 269, 273), (274, 668, 268, 270), (273, 269, 237, 275), (275, 237, 668, 274), (272, 275, 274, 271), (228, 273, 275, 272), (271, 274, 270, 212), (212, 270, 273, 228), (280, 276, 277, 281), (282, 279, 278, 283), (283, 278, 276, 280), (281, 277, 279, 282), (285, 281, 282, 287), (286, 283, 280, 284), (287, 282, 283, 286), (284, 280, 281, 285), (288, 284, 285, 289), (291, 287, 286, 290), (290, 286, 284, 288), (289, 285, 287, 291), (89, 288, 289, 90), (96, 291, 290, 95), (95, 290, 288, 89), (90, 289, 291, 96), (323, 325, 37, 30), (336, 338, 59, 62), (332, 334, 68, 65), (326, 324, 28, 29), (302, 301, 49, 48, 47), (305, 306, 39, 41), (296, 295, 20, 19, 18), (313, 312, 311, 314), (333, 331, 63, 66), (297, 292, 15, 16), (301, 304, 46, 49), (306, 307, 31, 39), (310, 311, 27, 42), (314, 315, 317, 51, 26), (320, 322, 44, 25), (325, 326, 29, 37), (329, 330, 72, 73), (309, 310, 42, 40), (322, 321, 43, 44), (328, 327, 69, 70), (337, 335, 60, 57), (327, 329, 73, 69), (295, 299, 33, 20), (311, 312, 24, 27), (300, 296, 18, 35), (307, 308, 34, 31), (313, 314, 26, 38), (335, 336, 62, 61, 60), (317, 318, 50, 51), (292, 293, 23, 13, 15), (319, 320, 25, 36), (304, 303, 45, 46), (331, 332, 65, 64, 63), (324, 323, 30, 28), (321, 319, 36, 43), (318, 316, 313, 38, 50), (312, 309, 40, 24), (308, 305, 41, 34), (303, 302, 47, 45), (342, 341, 339, 340), (354, 356, 344, 343), (343, 344, 346, 345), (345, 346, 348, 347), (347, 348, 341, 342), (174, 344, 356, 351), (534, 354, 343, 173), (162, 339, 341, 185), (173, 343, 345, 177), (177, 345, 347, 181), (163, 340, 339, 162), (355, 368, 371, 349), (170, 364, 363, 155), (350, 366, 365, 349), (352, 358, 801, 648), (353, 359, 364, 170), (356, 362, 357, 351), (349, 365, 360, 355), (364, 358, 357, 363), (360, 804, 801, 359), (359, 801, 358, 364), (366, 362, 361, 365), (363, 357, 362, 366), (365, 361, 804, 360), (351, 357, 358, 352), (354, 361, 362, 356), (534, 804, 361, 354), (155, 363, 366, 350), (246, 248, 249), (355, 360, 359, 353), (368, 367, 370, 369, 372, 371), (353, 367, 368, 355), (349, 371, 372, 350), (350, 372, 369, 155), (170, 370, 367, 353), (155, 369, 370, 170), (335, 333, 334, 336), (328, 330, 332, 331), (324, 326, 329, 327), (317, 320, 319, 318), (292, 380, 381, 293), (303, 304, 306, 305), (300, 299, 301, 302), (338, 423, 421, 337), (79, 377, 373, 276), (296, 386, 385, 294), (294, 293, 295, 296), (318, 404, 375, 316), (378, 379, 421, 423), (421, 379, 376, 375, 404, 408, 407, 412, 411, 414, 413, 418, 417, 422), (374, 373, 380, 384), (375, 376, 374, 384, 385, 386, 387, 390, 391, 394, 395, 398, 399, 403), (381, 380, 373, 377, 401, 400, 397, 396, 393, 392, 389, 388, 383, 382), (277, 374, 376, 80), (320, 405, 406, 322), (82, 379, 378, 81), (321, 407, 408, 319), (295, 382, 383, 299), (81, 378, 377, 79), (80, 376, 379, 82), (294, 385, 384, 297), (325, 409, 410, 326), (297, 384, 380, 292), (324, 411, 412, 323), (300, 387, 386, 296), (328, 413, 414, 327), (301, 388, 389, 304), (329, 415, 416, 330), (303, 391, 390, 302), (319, 408, 404, 318), (333, 417, 418, 331), (306, 392, 393, 307), (334, 419, 424, 336), (330, 416, 420, 332), (332, 420, 419, 334), (335, 422, 417, 333), (293, 381, 382, 295), (308, 395, 394, 305), (331, 418, 413, 328), (327, 414, 411, 324), (299, 383, 388, 301), (337, 421, 422, 335), (310, 396, 397, 311), (326, 410, 415, 329), (304, 389, 392, 306), (336, 424, 423, 338), (322, 406, 409, 325), (311, 397, 400, 314), (307, 393, 396, 310), (312, 399, 398, 309), (317, 402, 405, 320), (323, 412, 407, 321), (314, 400, 401, 315), (313, 403, 399, 312), (309, 398, 395, 308), (315, 401, 402, 317), (276, 373, 374, 277), (305, 394, 391, 303), (316, 375, 403, 313), (302, 390, 387, 300), (401, 377, 378, 423, 424, 419, 420, 416, 415, 410, 409, 406, 405, 402), (566, 689, 569), (436, 479, 478, 477, 437), (438, 440, 441, 439), (436, 480, 479), (439, 441, 737, 734, 446), (491, 773, 774, 493, 492), (484, 487, 486, 485, 482, 483), (493, 490, 489, 488, 491, 492), (497, 498, 494, 495, 496), (454, 462, 455, 453), (469, 450, 461, 468), (476, 451, 463, 475), (452, 467, 465, 449), (456, 464, 466, 459), (471, 474, 473, 472, 470), (458, 445, 444, 443, 460, 457), (448, 438, 439, 446, 447), (447, 446, 734, 733, 448), (482, 777, 778, 484, 483), (457, 460, 740, 739, 458), (750, 747, 748, 749), (480, 481, 477, 478, 479), (480, 436, 437, 481), (495, 768, 770, 497, 496), (481, 437, 477), (501, 512, 513, 503, 502), (548, 585, 563, 550), (561, 537, 538, 559), (761, 763, 765, 762), (573, 542, 543, 571), (546, 581, 585, 548), (509, 508, 506, 507), (544, 577, 581, 546), (511, 510, 508, 509), (575, 545, 547, 579), (500, 499, 510, 511), (571, 543, 545, 575), (703, 680, 527, 525), (583, 549, 539, 567), (520, 521, 515, 514), (526, 525, 516), (523, 524, 518, 517), (528, 519, 527), (719, 523, 517, 717), (528, 526, 516, 519), (502, 503, 719, 718), (501, 502, 718, 522), (503, 513, 523, 719), (512, 501, 522, 524), (513, 512, 524, 523), (550, 563, 559, 538), (522, 718, 716, 525, 526), (524, 522, 526, 528), (524, 528, 527, 518), (700, 618, 599, 681), (579, 547, 549, 583), (582, 505, 717, 686, 688), (555, 694, 695, 557), (537, 551, 568, 560), (538, 537, 560, 558), (706, 618, 700, 693, 561), (562, 550, 538, 558), (545, 574, 578, 547), (542, 572, 570, 543), (544, 791, 605, 577), (791, 544, 576, 510, 499), (547, 578, 582, 549), (580, 546, 548, 584), (518, 679, 684, 517), (543, 570, 574, 545), (553, 536, 541, 681), (584, 548, 550, 562), (568, 516, 525, 560), (693, 692, 551, 537, 561), (552, 527, 519, 556), (560, 525, 716, 558), (508, 580, 584, 506), (593, 706, 561, 559), (614, 583, 567, 596), (504, 562, 558, 716), (574, 509, 507, 578), (610, 579, 583, 614), (563, 616, 593, 559), (506, 584, 562, 504), (602, 571, 575, 606), (572, 500, 511, 570), (578, 507, 505, 582), (577, 605, 609, 581), (570, 511, 509, 574), (576, 544, 546, 580), (581, 609, 613, 585), (585, 613, 616, 563), (549, 582, 688, 539), (606, 575, 579, 610), (536, 552, 556, 541), (792, 573, 571, 602), (510, 576, 580, 508), (573, 792, 791, 499, 500, 572, 542), (654, 590, 600, 651), (650, 587, 590, 654), (652, 708, 619, 704), (617, 530, 529, 594), (529, 653, 652, 704, 594), (708, 651, 600, 619), (645, 615, 595, 643), (534, 533, 604), (604, 533, 532, 608), (603, 607, 647), (608, 532, 531, 612), (647, 607, 611, 646), (612, 531, 530, 617), (646, 611, 615, 645), (649, 643, 595, 598), (614, 596, 631, 641), (590, 587, 622, 621), (599, 618, 632, 624), (594, 704, 706, 593), (607, 603, 638), (616, 613, 788, 781), (595, 615, 642, 630), (619, 600, 625, 633), (592, 591, 626, 627), (617, 594, 780, 782), (613, 609, 786, 788), (648, 792, 636, 634), (609, 605, 784, 786), (618, 706, 707, 632), (612, 617, 782, 787), (589, 599, 624, 620), (792, 602, 635, 636), (649, 598, 587, 650), (621, 622, 623, 620), (625, 621, 620, 624), (629, 630, 631, 628), (622, 629, 628, 623), (633, 625, 624, 632), (603, 634, 636, 635), (638, 603, 635, 637), (640, 638, 637, 639), (642, 640, 639, 641), (630, 642, 641, 631), (705, 633, 632, 707), (602, 606, 637, 635), (598, 595, 630, 629), (588, 589, 620, 623), (615, 611, 640, 642), (596, 597, 628, 631), (610, 614, 641, 639), (611, 607, 638, 640), (606, 610, 639, 637), (587, 598, 629, 622), (600, 590, 621, 625), (704, 619, 633, 705), (597, 588, 623, 628), (687, 689, 566), (603, 647, 660), (650, 654, 656, 655), (651, 708, 709, 659), (647, 646, 661, 660), (645, 643, 657, 662), (634, 603, 664), (667, 651, 659, 673), (646, 645, 662, 661), (649, 650, 655, 658), (643, 649, 658, 657), (654, 666, 670, 656), (644, 711, 712, 663), (659, 709, 677, 673), (662, 657, 671, 676), (661, 662, 676, 675), (660, 661, 675, 674), (603, 660, 674, 664), (658, 655, 669, 672), (657, 658, 672, 671), (655, 656, 670, 669), (708, 652, 665, 668), (654, 651, 667, 666), (717, 517, 683, 686), (678, 588, 597, 685), (681, 599, 588, 678), (682, 597, 596, 687), (688, 689, 687), (700, 703, 692, 693), (681, 678, 557, 695), (678, 685, 696, 557), (683, 682, 699, 698), (684, 679, 555, 697), (527, 680, 679, 518), (697, 555, 557, 696), (694, 702, 701, 695), (699, 566, 569, 698), (682, 687, 566, 699), (569, 689, 686), (680, 703, 702, 694), (691, 690, 565, 564), (685, 684, 697, 696), (686, 683, 698, 569), (679, 680, 694, 555), (700, 681, 695, 701), (565, 690, 700, 701), (691, 564, 702, 703), (564, 565, 701, 702), (690, 691, 703, 700), (626, 591, 704, 705), (591, 592, 706, 704), (592, 627, 707, 706), (627, 626, 705, 707), (710, 713, 709, 708), (714, 710, 708, 668), (713, 715, 677, 709), (715, 714, 668, 677), (712, 711, 714, 715), (663, 712, 715, 713), (711, 644, 710, 714), (644, 663, 713, 710), (720, 721, 717, 716), (722, 723, 718, 719), (723, 720, 716, 718), (721, 722, 719, 717), (725, 727, 722, 721), (726, 724, 720, 723), (727, 726, 723, 722), (724, 725, 721, 720), (728, 729, 725, 724), (731, 730, 726, 727), (730, 728, 724, 726), (729, 731, 727, 725), (514, 515, 729, 728), (521, 520, 730, 731), (520, 514, 728, 730), (515, 521, 731, 729), (763, 455, 462, 765), (776, 487, 484, 778), (772, 490, 493, 774), (766, 454, 453, 764), (742, 472, 473, 474, 741), (745, 466, 464, 746), (736, 443, 444, 445, 735), (753, 754, 751, 752), (773, 491, 488, 771), (737, 441, 440, 732), (741, 474, 471, 744), (746, 464, 456, 747), (750, 467, 452, 751), (754, 451, 476, 757, 755), (760, 450, 469, 762), (765, 462, 454, 766), (769, 498, 497, 770), (749, 465, 467, 750), (762, 469, 468, 761), (768, 495, 494, 767), (777, 482, 485, 775), (767, 494, 498, 769), (735, 445, 458, 739), (751, 452, 449, 752), (740, 460, 443, 736), (747, 456, 459, 748), (753, 463, 451, 754), (775, 485, 486, 487, 776), (757, 476, 475, 758), (732, 440, 438, 448, 733), (759, 461, 450, 760), (744, 471, 470, 743), (771, 488, 489, 490, 772), (764, 453, 455, 763), (761, 468, 461, 759), (758, 475, 463, 753, 756), (752, 449, 465, 749), (748, 459, 466, 745), (743, 470, 472, 742), (782, 780, 779, 781), (794, 783, 784, 796), (783, 785, 786, 784), (785, 787, 788, 786), (787, 782, 781, 788), (605, 791, 796, 784), (534, 604, 783, 794), (593, 616, 781, 779), (604, 608, 785, 783), (608, 612, 787, 785), (594, 593, 779, 780), (795, 789, 813, 810), (601, 586, 805, 806), (790, 789, 807, 808), (792, 648, 801, 798), (793, 601, 806, 799), (796, 791, 797, 803), (789, 795, 800, 807), (806, 805, 797, 798), (800, 799, 801, 804), (799, 806, 798, 801), (808, 807, 802, 803), (805, 808, 803, 797), (807, 800, 804, 802), (791, 792, 798, 797), (794, 796, 803, 802), (534, 794, 802, 804), (586, 790, 808, 805), (686, 689, 688), (795, 793, 799, 800), (810, 813, 814, 811, 812, 809), (793, 795, 810, 809), (789, 790, 814, 813), (790, 586, 811, 814), (601, 793, 809, 812), (586, 601, 812, 811), (775, 776, 774, 773), (768, 771, 772, 770), (764, 767, 769, 766), (757, 758, 759, 760), (732, 733, 823, 822), (743, 745, 746, 744), (740, 742, 741, 739), (778, 777, 863, 865), (504, 716, 815, 819), (736, 734, 827, 828), (734, 736, 735, 733), (758, 756, 817, 846), (820, 865, 863, 821), (863, 864, 859, 860, 855, 856, 853, 854, 849, 850, 846, 817, 818, 821), (816, 826, 822, 815), (817, 845, 841, 840, 837, 836, 833, 832, 829, 828, 827, 826, 816, 818), (823, 824, 825, 830, 831, 834, 835, 838, 839, 842, 843, 819, 815, 822), (717, 505, 818, 816), (760, 762, 848, 847), (507, 506, 820, 821), (761, 759, 850, 849), (735, 739, 825, 824), (506, 504, 819, 820), (505, 507, 821, 818), (734, 737, 826, 827), (765, 766, 852, 851), (737, 732, 822, 826), (764, 763, 854, 853), (740, 736, 828, 829), (768, 767, 856, 855), (741, 744, 831, 830), (769, 770, 858, 857), (743, 742, 832, 833), (759, 758, 846, 850), (773, 771, 860, 859), (746, 747, 835, 834), (774, 776, 866, 861), (770, 772, 862, 858), (772, 774, 861, 862), (775, 773, 859, 864), (733, 735, 824, 823), (748, 745, 836, 837), (771, 768, 855, 860), (767, 764, 853, 856), (739, 741, 830, 825), (777, 775, 864, 863), (750, 751, 839, 838), (766, 769, 857, 852), (744, 746, 834, 831), (776, 778, 865, 866), (762, 765, 851, 848), (751, 754, 842, 839), (747, 750, 838, 835), (752, 749, 840, 841), (757, 760, 847, 844), (763, 761, 849, 854), (754, 755, 843, 842), (753, 752, 841, 845), (749, 748, 837, 840), (755, 757, 844, 843), (716, 717, 816, 815), (745, 743, 833, 836), (756, 753, 845, 817), (742, 740, 829, 832), (843, 844, 847, 848, 851, 852, 857, 858, 862, 861, 866, 865, 820, 819)])
_uv = me_cube_002.uv_layers.new(name='UVMap')
_uv.uv.foreach_set('vector', [0.3173, 0.5745, 0.3235, 0.5745, 0.3204, 0.5851, 0.2181, 0.8479, 0.2209, 0.809, 0.226, 0.8075, 0.2261, 0.8105, 0.2261, 0.8478, 0.5333, 0.6555, 0.5365, 0.5841, 0.5439, 0.5841, 0.5365, 0.6555, 0.1994, 0.6675, 0.2009, 0.6606, 0.2009, 0.6721, 0.2948, 0.6748, 0.2938, 0.6751, 0.2739, 0.6777, 0.2787, 0.676, 0.2874, 0.6748, 0.7918, 0.8129, 0.7918, 0.8005, 0.7921, 0.7683, 0.8055, 0.7683, 0.8055, 0.8107, 0.2216, 0.5037, 0.2622, 0.5041, 0.2691, 0.504, 0.2708, 0.5091, 0.2602, 0.5092, 0.2216, 0.5089, 0.7921, 0.7683, 0.7918, 0.8005, 0.7918, 0.8129, 0.786, 0.8145, 0.7859, 0.7987, 0.7862, 0.7683, 0.5637, 0.7683, 0.5635, 0.797, 0.5636, 0.8159, 0.5578, 0.8174, 0.5579, 0.7683, 0.4245, 0.7636, 0.4244, 0.8142, 0.4186, 0.8157, 0.4187, 0.7636, 0.104, 0.763, 0.1039, 0.8165, 0.09811, 0.818, 0.09811, 0.763, 0.6305, 0.8192, 0.6305, 0.7628, 0.6363, 0.7612, 0.6364, 0.8192, 0.2578, 0.8105, 0.2578, 0.7511, 0.2636, 0.7496, 0.2636, 0.8105, 0.3707, 0.8009, 0.3708, 0.7386, 0.3766, 0.7371, 0.3766, 0.801, 0.07728, 0.7965, 0.07705, 0.7312, 0.08285, 0.7297, 0.08318, 0.7902, 0.08312, 0.7965, 0.02252, 0.7994, 0.02257, 0.7948, 0.02223, 0.7312, 0.02803, 0.7297, 0.02839, 0.7966, 0.02836, 0.7994, 0.2941, 0.7462, 0.2941, 0.745, 0.2938, 0.6751, 0.2948, 0.6748, 0.2979, 0.7462, 0.2941, 0.745, 0.2941, 0.7462, 0.2739, 0.7462, 0.2739, 0.6777, 0.2938, 0.6751, 0.2691, 0.504, 0.2622, 0.5041, 0.2216, 0.5037, 0.2216, 0.4914, 0.2664, 0.4914, 0.02257, 0.7948, 0.02252, 0.7994, 0.004344, 0.7994, 0.004359, 0.7337, 0.02223, 0.7312, 0.3522, 0.8009, 0.3524, 0.7419, 0.3568, 0.7407, 0.3566, 0.8009, 0.5204, 0.8039, 0.5335, 0.804, 0.5335, 0.8413, 0.5334, 0.8443, 0.525, 0.8429, 0.213, 0.8479, 0.2176, 0.809, 0.2209, 0.809, 0.2181, 0.8479, 0.5636, 0.8159, 0.5635, 0.797, 0.5637, 0.7683, 0.5765, 0.7683, 0.5765, 0.8138, 0.5575, 0.4855, 0.5575, 0.493, 0.5565, 0.4885, 0.5284, 0.6289, 0.5333, 0.6538, 0.5077, 0.6577, 0.5047, 0.6517, 0.5135, 0.6312, 0.0, 0.0, 0.0, 0.0, 0.0, 0.0, 0.0, 0.0, 0.0, 0.0, 0.0, 0.0, 0.0, 0.0, 0.0, 0.0, 0.1153, 0.8147, 0.1153, 0.763, 0.121, 0.763, 0.121, 0.8132, 0.0, 0.0, 0.0, 0.0, 0.0, 0.0, 0.0, 0.0, 0.0, 0.0, 0.0, 0.0, 0.0, 0.0, 0.0, 0.0, 0.7457, 0.5307, 0.7259, 0.4247, 0.7859, 0.4253, 0.7859, 0.5311, 0.0, 0.0, 0.0, 0.0, 0.0, 0.0, 0.0, 0.0, 0.76, 0.652, 0.7457, 0.5307, 0.7859, 0.5311, 0.7847, 0.6523, 0.0, 0.0, 0.0, 0.0, 0.0, 0.0, 0.0, 0.0, 0.7683, 0.7924, 0.76, 0.652, 0.7847, 0.6523, 0.7826, 0.7926, 0.0, 0.0, 0.0, 0.0, 0.0, 0.0, 0.0, 0.0, 0.1718, 0.7483, 0.1784, 0.7483, 0.1784, 0.8027, 0.1718, 0.8027, 0.0, 0.0, 0.0, 0.0, 0.0, 0.0, 0.0, 0.0, 0.09544, 0.5641, 0.09675, 0.564, 0.09675, 0.6131, 0.09544, 0.6129, 0.0, 0.0, 0.0, 0.0, 0.0, 0.0, 0.4697, 0.5544, 0.4428, 0.5239, 0.4489, 0.5003, 0.4834, 0.5223, 0.0, 0.0, 0.0, 0.0, 0.0, 0.0, 0.514, 0.7195, 0.4864, 0.71, 0.5029, 0.6577, 0.5204, 0.6991, 0.0, 0.0, 0.0, 0.0, 0.0, 0.0, 0.0, 0.0, 0.6513, 0.6728, 0.6656, 0.7612, 0.6142, 0.7612, 0.6253, 0.6728, 0.8284, 0.4492, 0.8284, 0.5648, 0.8143, 0.5161, 0.8213, 0.4247, 0.5184, 0.8118, 0.514, 0.7195, 0.5204, 0.6991, 0.5204, 0.8056, 0.5135, 0.6312, 0.4834, 0.5223, 0.5205, 0.5167, 0.5284, 0.6289, 0.5047, 0.6517, 0.4697, 0.5544, 0.4834, 0.5223, 0.5135, 0.6312, 0.0, 0.0, 0.0, 0.0, 0.0, 0.0, 0.0, 0.0, 0.8284, 0.5648, 0.8099, 0.6063, 0.8099, 0.6063, 0.7859, 0.5229, 0.8143, 0.5161, 0.4834, 0.5223, 0.4722, 0.4873, 0.5333, 0.478, 0.5205, 0.5167, 0.4834, 0.5223, 0.4489, 0.5003, 0.4722, 0.4873, 0.4722, 0.4873, 0.6132, 0.5867, 0.6132, 0.641, 0.6002, 0.641, 0.6002, 0.5867, 0.0, 0.0, 0.0, 0.0, 0.0, 0.0, 0.0, 0.0, 0.8962, 0.5258, 0.8998, 0.4758, 0.9029, 0.4756, 0.9095, 0.4752, 0.9039, 0.5253, 0.5568, 0.8005, 0.5506, 0.8005, 0.5506, 0.7787, 0.5568, 0.7787, 0.0, 0.0, 0.0, 0.0, 0.0, 0.0, 0.0, 0.0, 0.0, 0.0, 0.0, 0.0, 0.0, 0.0, 0.0, 0.0, 0.0, 0.0, 0.0, 0.0, 0.0, 0.0, 0.0, 0.0, 0.0, 0.0, 0.0, 0.0, 0.0, 0.0, 0.0, 0.0, 0.0, 0.0, 0.0, 0.0, 0.0, 0.0, 0.0, 0.0, 0.0, 0.0, 0.0, 0.0, 0.0, 0.0, 0.0, 0.0, 0.0, 0.0, 0.05897, 0.1401, 0.05897, 0.1401, 0.05769, 0.1401, 0.05561, 0.0, 0.05561, 0.0, 0.0562, 0.0, 0.06141, 0.1401, 0.05897, 0.1401, 0.05897, 0.1401, 0.0, 0.0, 0.0, 0.0, 0.0, 0.0, 0.0, 0.0, 0.0, 0.0, 0.0, 0.0, 0.0, 0.0, 0.0, 0.0, 0.2122, 0.8126, 0.2122, 0.8343, 0.2056, 0.8343, 0.2056, 0.8126, 0.0, 0.0, 0.0, 0.0, 0.0, 0.0, 0.0, 0.0, 0.0, 0.0, 0.0, 0.0, 0.0, 0.0, 0.0, 0.0, 0.0, 0.0, 0.0, 0.0, 0.0, 0.0, 0.0, 0.0, 0.0, 0.0, 0.0, 0.0, 0.0, 0.0, 0.0, 0.0, 0.0, 0.0, 0.0, 0.0, 0.0, 0.0, 0.0, 0.0, 0.0, 0.0, 0.0, 0.0, 0.0, 0.0, 0.0, 0.0, 0.0, 0.0, 0.08842, 0.564, 0.08842, 0.478, 0.09811, 0.478, 0.09811, 0.564, 0.0692, 0.2611, 0.0791, 0.3667, 0.07316, 0.3667, 0.06522, 0.2611, 0.07234, 0.478, 0.08842, 0.478, 0.08842, 0.564, 0.07236, 0.564, 0.9246, 0.4715, 0.9252, 0.4218, 0.9412, 0.421, 0.9366, 0.4709, 0.08814, 0.4295, 0.09811, 0.478, 0.08842, 0.478, 0.08042, 0.4295, 0.8958, 0.6967, 0.8945, 0.5898, 0.9004, 0.5894, 0.8997, 0.6964, 0.9253, 0.5354, 0.9246, 0.4715, 0.9366, 0.4709, 0.9337, 0.5349, 0.08042, 0.4295, 0.08842, 0.478, 0.07234, 0.478, 0.06836, 0.4295, 0.0791, 0.3667, 0.08814, 0.4295, 0.08042, 0.4295, 0.07316, 0.3667, 0.9338, 0.7636, 0.9286, 0.642, 0.933, 0.6418, 0.9351, 0.7636, 0.9081, 0.9588, 0.9001, 0.8184, 0.9025, 0.8183, 0.9095, 0.9587, 0.8945, 0.5898, 0.8962, 0.5258, 0.9039, 0.5253, 0.9004, 0.5894, 0.05897, 0.1401, 0.06522, 0.2611, 0.06079, 0.2611, 0.05769, 0.1401, 0.9001, 0.8184, 0.8958, 0.6967, 0.8997, 0.6964, 0.9025, 0.8183, 0.0, 0.0, 0.0, 0.0, 0.0, 0.0, 0.0, 0.0, 0.06522, 0.2611, 0.07316, 0.3667, 0.06474, 0.3667, 0.06079, 0.2611, 0.07316, 0.3667, 0.08042, 0.4295, 0.06836, 0.4295, 0.06474, 0.3667, 0.0, 0.0, 0.0, 0.0, 0.0, 0.0, 0.0, 0.0, 0.9286, 0.642, 0.9253, 0.5354, 0.9337, 0.5349, 0.933, 0.6418, 0.0, 0.0, 0.0, 0.0, 0.0, 0.0, 0.0, 0.0, 0.9412, 0.904, 0.9338, 0.7636, 0.9351, 0.7636, 0.9404, 0.9041, 0.06141, 0.1401, 0.0692, 0.2611, 0.06522, 0.2611, 0.05897, 0.1401, 0.3273, 0.6731, 0.3273, 0.6731, 0.3273, 0.6731, 0.3259, 0.6731, 0.3259, 0.6606, 0.3265, 0.6606, 0.3265, 0.6731, 0.4428, 0.4784, 0.4428, 0.4784, 0.4428, 0.4787, 0.4428, 0.4787, 0.1912, 0.8361, 0.1913, 0.8143, 0.204, 0.8143, 0.204, 0.8361, 0.0, 0.0, 0.0, 0.0, 0.0, 0.0, 0.0, 0.0, 0.06088, 0.4295, 0.06483, 0.478, 0.04905, 0.478, 0.04905, 0.4295, 0.04905, 0.478, 0.06483, 0.478, 0.06481, 0.564, 0.04905, 0.564, 0.04905, 0.5614, 0.7259, 0.7926, 0.7385, 0.7926, 0.7385, 0.8469, 0.7259, 0.8469, 0.7255, 0.6965, 0.7256, 0.746, 0.7128, 0.7461, 0.7166, 0.6965, 0.04905, 0.0, 0.05026, 0.1401, 0.04905, 0.1401, 0.05026, 0.1401, 0.05335, 0.2611, 0.04905, 0.2611, 0.04905, 0.1401, 0.7259, 0.4249, 0.7249, 0.5261, 0.7236, 0.5261, 0.05335, 0.2611, 0.05729, 0.3667, 0.04905, 0.3667, 0.04905, 0.2611, 0.7249, 0.5261, 0.7253, 0.6327, 0.72, 0.6327, 0.7236, 0.5261, 0.05729, 0.3667, 0.06088, 0.4295, 0.04905, 0.4295, 0.04905, 0.3667, 0.7253, 0.6327, 0.7255, 0.6965, 0.7166, 0.6965, 0.72, 0.6327, 0.7258, 0.8004, 0.713, 0.8004, 0.7128, 0.7461, 0.7256, 0.746, 0.6421, 0.1537, 0.6293, 0.1495, 0.6142, 0.09908, 0.627, 0.1039, 0.7811, 0.4043, 0.7694, 0.4247, 0.7433, 0.4169, 0.7549, 0.3965, 0.3766, 0.7486, 0.3991, 0.7371, 0.3991, 0.7915, 0.3766, 0.8031, 0.06483, 0.478, 0.07234, 0.478, 0.07236, 0.564, 0.06481, 0.564, 0.7811, 0.1011, 0.7694, 0.1215, 0.7762, 0.0, 0.3279, 0.4298, 0.2699, 0.4301, 0.2936, 0.3671, 0.3277, 0.367, 0.7387, 0.3205, 0.7259, 0.3251, 0.7418, 0.2751, 0.7546, 0.2711, 0.1785, 0.7483, 0.201, 0.7598, 0.201, 0.8143, 0.1785, 0.8027, 0.9457, 0.3283, 0.9457, 0.3129, 0.9505, 0.3129, 0.9505, 0.3283, 0.5578, 0.04893, 0.4997, 0.04865, 0.4428, 0.0, 0.5578, 0.0005571, 0.3277, 0.367, 0.2936, 0.3671, 0.3081, 0.2614, 0.3256, 0.2613, 0.9626, 1.0, 0.9619, 0.9795, 0.9685, 0.9794, 0.9692, 0.9998, 0.3256, 0.2613, 0.3081, 0.2614, 0.3194, 0.1402, 0.3244, 0.1402, 0.5576, 0.478, 0.5576, 0.4981, 0.5576, 0.4981, 0.5576, 0.478, 0.5575, 0.1116, 0.5234, 0.1115, 0.4997, 0.04865, 0.5578, 0.04893, 0.5577, 0.4985, 0.5577, 0.478, 0.5577, 0.478, 0.5577, 0.4985, 0.668, 0.5867, 0.6567, 0.5661, 0.6593, 0.4256, 0.6706, 0.4462, 0.7258, 0.8004, 0.7259, 0.8221, 0.7131, 0.8221, 0.713, 0.8004, 0.9209, 0.4127, 0.9133, 0.4127, 0.9134, 0.3908, 0.9209, 0.3908, 0.4428, 0.4784, 0.4428, 0.4782, 0.4428, 0.4782, 0.4428, 0.4784, 0.9593, 0.4429, 0.9668, 0.4427, 0.9692, 0.5128, 0.9617, 0.513, 0.9586, 0.4212, 0.9661, 0.421, 0.9668, 0.4427, 0.9593, 0.4429, 0.7844, 0.8469, 0.7768, 0.8469, 0.7768, 0.7926, 0.7844, 0.7926, 0.9589, 0.839, 0.9663, 0.8388, 0.9685, 0.9794, 0.9619, 0.9795, 0.9579, 0.7173, 0.9653, 0.7171, 0.9663, 0.8388, 0.9589, 0.839, 0.9585, 0.6259, 0.9659, 0.6257, 0.9653, 0.7171, 0.9579, 0.7173, 0.9596, 0.5632, 0.9671, 0.563, 0.9659, 0.6257, 0.9585, 0.6259, 0.9617, 0.513, 0.9692, 0.5128, 0.9671, 0.563, 0.9596, 0.5632, 0.0, 0.0, 0.0, 0.0, 0.0, 0.0, 0.0, 0.0, 0.6706, 0.4462, 0.6593, 0.4256, 0.6545, 0.3038, 0.6658, 0.3244, 0.7427, 0.3748, 0.7311, 0.3952, 0.7259, 0.3251, 0.7387, 0.3205, 0.6444, 0.02806, 0.6331, 0.007473, 0.6593, 0.0, 0.6706, 0.02059, 0.7546, 0.2711, 0.7418, 0.2751, 0.755, 0.2127, 0.7678, 0.2075, 0.627, 0.1039, 0.6142, 0.09908, 0.6205, 0.02904, 0.6318, 0.04963, 0.6542, 0.2176, 0.6415, 0.2122, 0.6293, 0.1495, 0.6421, 0.1537, 0.7678, 0.2075, 0.755, 0.2127, 0.7694, 0.1215, 0.7811, 0.1011, 0.6658, 0.3244, 0.6545, 0.3038, 0.6415, 0.2122, 0.6542, 0.2176, 0.7549, 0.3965, 0.7433, 0.4169, 0.7311, 0.3952, 0.7427, 0.3748, 0.5577, 0.4985, 0.5577, 0.478, 0.5577, 0.478, 0.5577, 0.4985, 0.5576, 0.478, 0.5576, 0.4981, 0.5576, 0.4981, 0.5576, 0.478, 0.6318, 0.04963, 0.6205, 0.02904, 0.6331, 0.007473, 0.6444, 0.02806, 0.3173, 0.5851, 0.3173, 0.5745, 0.3204, 0.5851, 0.8295, 0.4211, 0.8234, 0.3036, 0.8344, 0.3199, 0.8082, 0.02408, 0.7973, 0.00779, 0.8234, 0.0, 0.8344, 0.01629, 0.5478, 0.7904, 0.5328, 0.8039, 0.5204, 0.7506, 0.5354, 0.737, 0.8344, 0.3199, 0.8234, 0.3036, 0.8102, 0.197, 0.8211, 0.2133, 0.808, 0.1496, 0.797, 0.1333, 0.7811, 0.08381, 0.792, 0.1001, 0.9835, 0.421, 0.9835, 0.5615, 0.9817, 0.5615, 0.3235, 0.5908, 0.3235, 0.5745, 0.3266, 0.5745, 0.3266, 0.5908, 0.8211, 0.2133, 0.8102, 0.197, 0.797, 0.1333, 0.808, 0.1496, 0.796, 0.0458, 0.7851, 0.02951, 0.7973, 0.00779, 0.8082, 0.02408, 0.792, 0.1001, 0.7811, 0.08381, 0.7851, 0.02951, 0.796, 0.0458, 0.07914, 0.8124, 0.07914, 0.7965, 0.0822, 0.7965, 0.0822, 0.8124, 0.5486, 0.6655, 0.5486, 0.6555, 0.5506, 0.6555, 0.5506, 0.6655, 0.8341, 0.565, 0.831, 0.5652, 0.8284, 0.5109, 0.8315, 0.5107, 0.9805, 0.8494, 0.9835, 0.8494, 0.9835, 0.899, 0.9805, 0.899, 0.9805, 0.7857, 0.9835, 0.7857, 0.9835, 0.8494, 0.9805, 0.8494, 0.9805, 0.6791, 0.9835, 0.6791, 0.9835, 0.7857, 0.9805, 0.7857, 0.9817, 0.5615, 0.9835, 0.5615, 0.9835, 0.6791, 0.9805, 0.6791, 0.9805, 0.9533, 0.9835, 0.9533, 0.9835, 0.975, 0.9805, 0.975, 0.9805, 0.899, 0.9835, 0.899, 0.9835, 0.9533, 0.9805, 0.9533, 0.9209, 0.3908, 0.9239, 0.3908, 0.9239, 0.4127, 0.9209, 0.4127, 0.0, 0.0, 0.0, 0.0, 0.0, 0.0, 0.0, 0.0, 0.4428, 0.4784, 0.4428, 0.4783, 0.4428, 0.4783, 0.4428, 0.4784, 0.9095, 0.4752, 0.9029, 0.4756, 0.8982, 0.4214, 0.9048, 0.421, 0.2826, 0.8122, 0.2826, 0.8339, 0.2696, 0.8339, 0.2696, 0.8122, 0.6132, 0.641, 0.6132, 0.6629, 0.6002, 0.6629, 0.6002, 0.641, 0.8725, 0.7889, 0.8725, 0.8432, 0.8595, 0.8432, 0.8595, 0.7889, 0.0, 0.0, 0.0, 0.0, 0.0, 0.0, 0.0, 0.0, 0.0, 0.0, 0.0, 0.0, 0.0, 0.0, 0.9003, 0.206, 0.8877, 0.1975, 0.8948, 0.1741, 0.9074, 0.1826, 0.9074, 0.1826, 0.8948, 0.1741, 0.9187, 0.162, 0.9313, 0.1705, 0.2024, 0.5848, 0.2024, 0.5745, 0.2086, 0.5745, 0.2086, 0.5848, 0.9313, 0.1535, 0.9187, 0.162, 0.8948, 0.1499, 0.9074, 0.1414, 0.1784, 0.8027, 0.1784, 0.8245, 0.1718, 0.8245, 0.1718, 0.8027, 0.7921, 0.8362, 0.7859, 0.8362, 0.7859, 0.8145, 0.7921, 0.8145, 0.5568, 0.7787, 0.5506, 0.7787, 0.5506, 0.7243, 0.5568, 0.7243, 0.5568, 0.8548, 0.5506, 0.8548, 0.5506, 0.8005, 0.5568, 0.8005, 0.9706, 0.1792, 0.9594, 0.189, 0.9594, 0.1346, 0.9706, 0.1248, 0.3235, 0.5745, 0.3235, 0.5851, 0.3204, 0.5851, 0.9003, 0.118, 0.8877, 0.1264, 0.8959, 0.07249, 0.9085, 0.06402, 0.1933, 0.6691, 0.1933, 0.6606, 0.1964, 0.6606, 0.1964, 0.6691, 0.3111, 0.5851, 0.3111, 0.5745, 0.3173, 0.5745, 0.3173, 0.5851, 0.2122, 0.8126, 0.201, 0.8027, 0.201, 0.7483, 0.2122, 0.7582, 0.9074, 0.1414, 0.8948, 0.1499, 0.8877, 0.1264, 0.9003, 0.118, 0.9085, 0.26, 0.8959, 0.2515, 0.8877, 0.1975, 0.9003, 0.206, 0.9209, 0.3174, 0.8959, 0.2515, 0.9085, 0.26, 0.9313, 0.324, 0.9313, 0.0, 0.9085, 0.06402, 0.8959, 0.07249, 0.9209, 0.006629, 0.5553, 0.6555, 0.5568, 0.7243, 0.5506, 0.7243, 0.5521, 0.6555, 0.4413, 0.4782, 0.4428, 0.545, 0.4366, 0.545, 0.4381, 0.4782, 0.7113, 0.6906, 0.7113, 0.7789, 0.693, 0.7626, 0.7, 0.6728, 0.9657, 0.0, 0.9671, 0.08942, 0.9595, 0.08942, 0.9609, 0.0, 0.5403, 0.5841, 0.5333, 0.4943, 0.5516, 0.478, 0.5516, 0.5663, 0.9457, 0.3129, 0.9443, 0.2265, 0.9518, 0.2265, 0.9505, 0.3129, 0.5351, 0.701, 0.5354, 0.737, 0.5204, 0.7506, 0.5237, 0.7046, 0.3251, 0.7881, 0.3235, 0.8241, 0.3204, 0.8237, 0.3226, 0.7879, 0.8324, 0.4656, 0.8315, 0.5107, 0.8284, 0.5109, 0.8298, 0.4657, 0.1962, 0.525, 0.2002, 0.479, 0.2128, 0.4943, 0.2069, 0.53, 0.203, 0.5693, 0.1962, 0.525, 0.2069, 0.53, 0.2128, 0.5745, 0.8341, 0.4247, 0.8324, 0.4656, 0.8298, 0.4657, 0.8321, 0.4248, 0.3271, 0.7465, 0.3251, 0.7881, 0.3226, 0.7879, 0.3251, 0.7462, 0.5478, 0.6577, 0.5351, 0.701, 0.5237, 0.7046, 0.5373, 0.6616, 0.02582, 0.6475, 0.0, 0.6501, 0.0, 0.564, 0.02582, 0.5671, 0.2402, 0.6138, 0.2396, 0.5912, 0.2909, 0.5912, 0.2901, 0.6138, 0.8877, 0.4006, 0.9133, 0.3908, 0.9133, 0.4167, 0.888, 0.4098, 0.2166, 0.6131, 0.213, 0.5908, 0.2396, 0.5912, 0.2402, 0.6138, 0.2201, 0.6741, 0.2166, 0.6131, 0.2402, 0.6138, 0.2209, 0.6748, 0.3048, 0.6748, 0.2901, 0.6138, 0.3082, 0.6131, 0.3053, 0.6741, 0.2209, 0.6748, 0.2402, 0.6138, 0.2901, 0.6138, 0.3048, 0.6748, 0.09544, 0.6449, 0.02582, 0.6475, 0.02582, 0.5671, 0.09544, 0.5701, 0.2634, 0.6761, 0.2696, 0.6748, 0.2696, 0.7496, 0.2635, 0.7457, 0.1717, 0.6782, 0.1785, 0.6747, 0.1785, 0.7483, 0.1718, 0.7472, 0.5562, 0.5781, 0.557, 0.5841, 0.5516, 0.5829, 0.5534, 0.5775, 0.8302, 0.5715, 0.8284, 0.5664, 0.8338, 0.5652, 0.8329, 0.571, 0.2413, 0.6875, 0.2634, 0.6761, 0.2635, 0.7457, 0.2413, 0.7367, 0.1495, 0.687, 0.1717, 0.6782, 0.1718, 0.7472, 0.1495, 0.7359, 0.557, 0.5578, 0.5562, 0.5781, 0.5534, 0.5775, 0.5557, 0.5576, 0.8325, 0.5905, 0.8302, 0.5715, 0.8329, 0.571, 0.8338, 0.5902, 0.3641, 0.8028, 0.3641, 0.853, 0.3523, 0.853, 0.3522, 0.801, 0.08622, 0.7386, 0.08616, 0.7331, 0.08884, 0.7452, 0.08884, 0.7504, 0.08635, 0.749, 0.08628, 0.7435, 0.08884, 0.7551, 0.08884, 0.7602, 0.4365, 0.7636, 0.4365, 0.8122, 0.4244, 0.8142, 0.4245, 0.7636, 0.4164, 0.7396, 0.4164, 0.8039, 0.3991, 0.8039, 0.3991, 0.7976, 0.3994, 0.7371, 0.9143, 0.3857, 0.9141, 0.324, 0.9293, 0.324, 0.9293, 0.3879, 0.3276, 0.5934, 0.3276, 0.6606, 0.3082, 0.6606, 0.3082, 0.6578, 0.3086, 0.5908, 0.2414, 0.7542, 0.2458, 0.7529, 0.2456, 0.8105, 0.2413, 0.8105, 0.6106, 0.835, 0.6106, 0.8295, 0.6132, 0.818, 0.6132, 0.8232, 0.5526, 0.5853, 0.5526, 0.6555, 0.5365, 0.6555, 0.5439, 0.5841, 0.08555, 0.8141, 0.08575, 0.8098, 0.08884, 0.8238, 0.08884, 0.8289, 0.08594, 0.806, 0.08614, 0.8018, 0.08884, 0.8139, 0.08884, 0.8191, 0.08633, 0.7979, 0.08653, 0.7937, 0.08884, 0.8041, 0.08884, 0.8093, 0.08671, 0.7898, 0.08682, 0.7875, 0.0868, 0.7851, 0.08884, 0.7943, 0.08884, 0.7995, 0.08673, 0.7801, 0.08667, 0.7747, 0.08884, 0.7845, 0.08884, 0.7896, 0.08661, 0.7697, 0.08654, 0.7643, 0.08884, 0.7747, 0.08884, 0.7798, 0.08648, 0.7593, 0.08641, 0.7539, 0.08884, 0.7649, 0.08884, 0.77, 0.6931, 0.8378, 0.693, 0.7789, 0.7062, 0.7789, 0.7062, 0.8398, 0.1153, 0.763, 0.1153, 0.8147, 0.1039, 0.8165, 0.104, 0.763, 0.6107, 0.8245, 0.6108, 0.819, 0.6132, 0.8081, 0.6132, 0.8133, 0.6104, 0.8455, 0.6105, 0.84, 0.6132, 0.8279, 0.6132, 0.833, 0.04094, 0.8015, 0.04094, 0.8485, 0.02854, 0.8485, 0.02839, 0.7994, 0.08517, 0.8221, 0.08537, 0.8179, 0.08884, 0.8336, 0.08884, 0.8387, 0.2456, 0.8105, 0.2458, 0.7529, 0.2578, 0.7511, 0.2578, 0.8105, 0.6098, 0.7598, 0.6096, 0.7555, 0.6132, 0.7391, 0.6132, 0.7442, 0.3566, 0.8009, 0.3568, 0.7407, 0.3708, 0.7386, 0.3707, 0.8009, 0.06796, 0.7982, 0.06796, 0.8544, 0.05678, 0.8544, 0.05685, 0.7965, 0.342, 0.8032, 0.342, 0.8442, 0.3283, 0.8442, 0.3279, 0.8103, 0.328, 0.801, 0.6198, 0.8192, 0.6198, 0.7644, 0.6305, 0.7628, 0.6305, 0.8192, 0.08478, 0.8302, 0.08498, 0.826, 0.08884, 0.8434, 0.08884, 0.8467, 0.08786, 0.8441, 0.3766, 0.8564, 0.3766, 0.8031, 0.3876, 0.8031, 0.3876, 0.8581, 0.06113, 0.7965, 0.06114, 0.7336, 0.07705, 0.7312, 0.07728, 0.7965, 0.01338, 0.8016, 0.01338, 0.8456, 0.0003071, 0.8456, 0.0, 0.8152, 8.976e-05, 0.7994, 0.6109, 0.814, 0.6109, 0.8085, 0.6132, 0.7983, 0.6132, 0.8034, 0.611, 0.8035, 0.6111, 0.798, 0.6132, 0.7884, 0.6132, 0.7936, 0.6111, 0.793, 0.6112, 0.7905, 0.6111, 0.7882, 0.6132, 0.7785, 0.6132, 0.7837, 0.6109, 0.7843, 0.6107, 0.78, 0.6132, 0.7687, 0.6132, 0.7738, 0.6105, 0.7761, 0.6103, 0.7718, 0.6132, 0.7588, 0.6132, 0.764, 0.6101, 0.7679, 0.6099, 0.7636, 0.6132, 0.7489, 0.6132, 0.7541, 0.9952, 0.8493, 0.9989, 0.8494, 1.0, 0.8963, 0.999, 0.8963, 0.9977, 0.421, 1.0, 0.4211, 0.9974, 0.5614, 0.9944, 0.5613, 0.9944, 0.5613, 0.9974, 0.5614, 0.9968, 0.6821, 0.9932, 0.682, 0.9932, 0.682, 0.9968, 0.6821, 0.9968, 0.7872, 0.9942, 0.7872, 0.9942, 0.7872, 0.9968, 0.7872, 0.9989, 0.8494, 0.9952, 0.8493, 0.3244, 0.1402, 0.3194, 0.1402, 0.3112, 2.754e-05, 0.3238, 0.0, 0.5537, 0.478, 0.5412, 0.478, 0.5493, 0.3379, 0.5543, 0.3379, 0.3279, 0.4784, 0.213, 0.479, 0.2699, 0.4301, 0.3279, 0.4298, 0.5543, 0.3379, 0.5493, 0.3379, 0.5379, 0.217, 0.5554, 0.217, 0.5554, 0.217, 0.5379, 0.217, 0.5234, 0.1115, 0.5575, 0.1116, 0.9518, 0.2255, 0.9551, 0.1248, 0.9561, 0.1248, 0.9594, 0.2255, 0.1526, 0.8207, 0.1717, 0.8207, 0.1718, 0.8308, 0.1527, 0.8308, 0.5056, 0.8118, 0.5097, 0.8118, 0.5097, 0.8233, 0.5056, 0.8233, 0.7101, 0.5689, 0.7101, 0.5653, 0.7115, 0.5653, 0.7115, 0.5689, 0.2024, 0.5848, 0.2065, 0.5848, 0.2065, 0.5906, 0.2024, 0.5906, 0.7101, 0.582, 0.7101, 0.5857, 0.7046, 0.5857, 0.7046, 0.582, 0.4132, 0.8039, 0.4173, 0.8039, 0.4173, 0.8149, 0.4131, 0.8149, 0.1527, 0.8308, 0.1485, 0.8308, 0.1485, 0.8207, 0.1526, 0.8207, 0.6062, 0.7401, 0.6067, 0.7391, 0.6068, 0.7516, 0.6062, 0.7515, 0.6007, 0.7515, 0.6002, 0.7516, 0.6002, 0.7391, 0.6007, 0.7401, 0.6007, 0.7401, 0.6002, 0.7391, 0.6067, 0.7391, 0.6062, 0.7401, 0.6043, 0.7616, 0.6046, 0.7626, 0.6023, 0.7626, 0.6028, 0.7616, 0.6062, 0.7515, 0.6068, 0.7516, 0.6046, 0.7626, 0.6043, 0.7616, 0.6028, 0.7616, 0.6023, 0.7626, 0.6002, 0.7516, 0.6007, 0.7515, 0.4131, 0.8149, 0.4173, 0.8149, 0.4173, 0.8275, 0.4132, 0.8275, 0.3176, 0.5887, 0.3176, 0.5851, 0.3198, 0.5851, 0.3198, 0.5887, 0.3144, 0.6606, 0.3186, 0.6606, 0.3186, 0.6716, 0.3144, 0.6716, 0.5056, 0.8233, 0.5097, 0.8233, 0.5096, 0.8334, 0.5055, 0.8334, 0.0, 0.0, 0.0, 0.0, 0.0, 0.0, 0.1526, 0.8207, 0.1485, 0.8207, 0.1485, 0.8092, 0.1526, 0.8092, 0.8038, 0.8245, 0.8038, 0.836, 0.7983, 0.836, 0.7983, 0.8245, 0.8003, 0.8145, 0.8017, 0.8145, 0.1526, 0.8092, 0.1717, 0.8092, 0.1717, 0.8207, 0.1526, 0.8207, 0.7115, 0.5689, 0.7115, 0.5856, 0.7101, 0.5856, 0.7101, 0.5689, 0.5055, 0.8334, 0.4864, 0.8334, 0.4865, 0.8233, 0.5056, 0.8233, 0.7046, 0.582, 0.7046, 0.5653, 0.7101, 0.5653, 0.7101, 0.582, 0.5056, 0.8233, 0.4865, 0.8233, 0.4865, 0.8118, 0.5056, 0.8118, 0.8111, 0.8093, 0.8055, 0.8107, 0.8055, 0.7683, 0.8111, 0.7683, 0.5765, 0.8138, 0.5765, 0.7683, 0.5821, 0.7683, 0.5821, 0.8123, 0.4365, 0.8122, 0.4365, 0.7636, 0.4422, 0.7636, 0.4422, 0.8107, 0.6198, 0.8192, 0.6142, 0.8192, 0.6142, 0.7659, 0.6198, 0.7644, 0.08478, 0.8302, 0.08318, 0.8267, 0.08339, 0.8225, 0.08498, 0.826, 0.06114, 0.7336, 0.06113, 0.7965, 0.05678, 0.7965, 0.05679, 0.7348, 0.004359, 0.7337, 0.004344, 0.7994, 0.0, 0.7994, 1.487e-05, 0.7351, 0.2216, 0.4914, 0.2216, 0.4878, 0.2664, 0.4878, 0.2664, 0.4914, 0.9726, 0.3717, 0.9742, 0.3683, 0.9759, 0.4175, 0.9742, 0.421, 0.6096, 0.7555, 0.608, 0.7589, 0.6078, 0.755, 0.6094, 0.7516, 0.2739, 0.6777, 0.2739, 0.7462, 0.2696, 0.7462, 0.2696, 0.6791, 0.6111, 0.793, 0.6095, 0.7965, 0.6096, 0.794, 0.6112, 0.7905, 0.2137, 0.479, 0.2738, 0.479, 0.2664, 0.4878, 0.2216, 0.4878, 0.2664, 0.4878, 0.2738, 0.479, 0.2916, 0.5421, 0.2848, 0.5421, 0.284, 0.5397, 0.2823, 0.5347, 0.2804, 0.5293, 0.2788, 0.5244, 0.2769, 0.5189, 0.2752, 0.514, 0.2734, 0.5086, 0.2717, 0.5036, 0.2699, 0.4982, 0.2682, 0.4932, 0.3111, 0.5908, 0.213, 0.5908, 0.2215, 0.5844, 0.3016, 0.5844, 0.2848, 0.5421, 0.2916, 0.5421, 0.3111, 0.5908, 0.3016, 0.5844, 0.2996, 0.5802, 0.298, 0.5764, 0.2963, 0.5722, 0.2948, 0.5684, 0.2932, 0.5642, 0.2917, 0.5604, 0.2902, 0.5562, 0.2887, 0.5524, 0.2871, 0.5482, 0.2857, 0.5444, 0.2215, 0.5802, 0.2215, 0.5844, 0.213, 0.5908, 0.2134, 0.5421, 0.2215, 0.5421, 0.2215, 0.5444, 0.2215, 0.5482, 0.2215, 0.5524, 0.2215, 0.5562, 0.2215, 0.5604, 0.2215, 0.5642, 0.2215, 0.5684, 0.2215, 0.5722, 0.2215, 0.5764, 0.8311, 0.6063, 0.8328, 0.6098, 0.8311, 0.6601, 0.8295, 0.6566, 0.08673, 0.7801, 0.08514, 0.7767, 0.08507, 0.7712, 0.08667, 0.7747, 0.342, 0.801, 0.3462, 0.801, 0.3462, 0.8537, 0.342, 0.8537, 0.611, 0.8035, 0.6094, 0.807, 0.6095, 0.8015, 0.6111, 0.798, 0.08517, 0.8221, 0.08357, 0.8187, 0.08377, 0.8144, 0.08537, 0.8179, 0.9742, 0.3084, 0.9759, 0.305, 0.9742, 0.3683, 0.9726, 0.3717, 0.8295, 0.6566, 0.8311, 0.6601, 0.8328, 0.7243, 0.8311, 0.7209, 0.6094, 0.7516, 0.6078, 0.755, 0.6076, 0.7508, 0.6092, 0.7473, 0.08661, 0.7697, 0.08501, 0.7663, 0.08494, 0.7608, 0.08654, 0.7643, 0.5526, 0.5853, 0.5568, 0.5853, 0.5568, 0.6555, 0.5526, 0.6555, 0.6109, 0.814, 0.6093, 0.8175, 0.6093, 0.812, 0.6109, 0.8085, 0.6098, 0.7598, 0.6082, 0.7632, 0.608, 0.7589, 0.6096, 0.7555, 0.6107, 0.8245, 0.6091, 0.828, 0.6092, 0.8225, 0.6108, 0.819, 0.08555, 0.8141, 0.08396, 0.8106, 0.08416, 0.8064, 0.08575, 0.8098, 0.08648, 0.7593, 0.08488, 0.7559, 0.08482, 0.7504, 0.08641, 0.7539, 0.6101, 0.7679, 0.6085, 0.7714, 0.6083, 0.7671, 0.6099, 0.7636, 0.6111, 0.798, 0.6095, 0.8015, 0.6095, 0.7965, 0.6111, 0.793, 0.6106, 0.835, 0.609, 0.8385, 0.6091, 0.833, 0.6106, 0.8295, 0.08594, 0.806, 0.08434, 0.8025, 0.08455, 0.7983, 0.08614, 0.8018, 0.08628, 0.7435, 0.08469, 0.74, 0.08463, 0.7351, 0.08622, 0.7386, 0.08641, 0.7539, 0.08482, 0.7504, 0.08476, 0.7455, 0.08635, 0.749, 0.08635, 0.749, 0.08476, 0.7455, 0.08469, 0.74, 0.08628, 0.7435, 0.6105, 0.84, 0.6089, 0.8435, 0.609, 0.8385, 0.6106, 0.835, 0.08498, 0.826, 0.08339, 0.8225, 0.08357, 0.8187, 0.08517, 0.8221, 0.6105, 0.7761, 0.6089, 0.7796, 0.6087, 0.7753, 0.6103, 0.7718, 0.6106, 0.8295, 0.6091, 0.833, 0.6091, 0.828, 0.6107, 0.8245, 0.6108, 0.819, 0.6092, 0.8225, 0.6093, 0.8175, 0.6109, 0.814, 0.08537, 0.8179, 0.08377, 0.8144, 0.08396, 0.8106, 0.08555, 0.8141, 0.6104, 0.8455, 0.6088, 0.849, 0.6089, 0.8435, 0.6105, 0.84, 0.08633, 0.7979, 0.08473, 0.7945, 0.08493, 0.7902, 0.08653, 0.7937, 0.08654, 0.7643, 0.08494, 0.7608, 0.08488, 0.7559, 0.08648, 0.7593, 0.08575, 0.8098, 0.08416, 0.8064, 0.08434, 0.8025, 0.08594, 0.806, 0.08622, 0.7386, 0.08463, 0.7351, 0.08456, 0.7297, 0.08616, 0.7331, 0.08667, 0.7747, 0.08507, 0.7712, 0.08501, 0.7663, 0.08661, 0.7697, 0.08653, 0.7937, 0.08493, 0.7902, 0.08512, 0.7864, 0.08671, 0.7898, 0.08614, 0.8018, 0.08455, 0.7983, 0.08473, 0.7945, 0.08633, 0.7979, 0.6109, 0.7843, 0.6093, 0.7877, 0.6091, 0.7835, 0.6107, 0.78, 0.0868, 0.7851, 0.0852, 0.7816, 0.08514, 0.7767, 0.08673, 0.7801, 0.6109, 0.8085, 0.6093, 0.812, 0.6094, 0.807, 0.611, 0.8035, 0.08671, 0.7898, 0.08512, 0.7864, 0.08523, 0.784, 0.08682, 0.7875, 0.6111, 0.7882, 0.6095, 0.7916, 0.6093, 0.7877, 0.6109, 0.7843, 0.6107, 0.78, 0.6091, 0.7835, 0.6089, 0.7796, 0.6105, 0.7761, 0.08682, 0.7875, 0.08523, 0.784, 0.0852, 0.7816, 0.0868, 0.7851, 0.2126, 0.7467, 0.2085, 0.7467, 0.2085, 0.6606, 0.2126, 0.6606, 0.6103, 0.7718, 0.6087, 0.7753, 0.6085, 0.7714, 0.6101, 0.7679, 0.6112, 0.7905, 0.6096, 0.794, 0.6095, 0.7916, 0.6111, 0.7882, 0.6099, 0.7636, 0.6083, 0.7671, 0.6082, 0.7632, 0.6098, 0.7598, 0.2215, 0.5421, 0.2134, 0.5421, 0.2137, 0.479, 0.2216, 0.4878, 0.2216, 0.4932, 0.2216, 0.4982, 0.2216, 0.5036, 0.2216, 0.5086, 0.2215, 0.514, 0.2215, 0.5189, 0.2215, 0.5244, 0.2215, 0.5293, 0.2215, 0.5347, 0.2215, 0.5397, 0.2024, 0.5745, 0.1993, 0.5851, 0.1962, 0.5745, 0.2312, 0.8076, 0.2391, 0.8076, 0.2391, 0.8449, 0.2391, 0.8479, 0.2339, 0.8465, 0.4183, 0.5843, 0.4214, 0.5843, 0.4289, 0.6557, 0.4215, 0.6557, 0.1978, 0.6652, 0.1994, 0.6606, 0.1994, 0.6721, 0.3011, 0.6748, 0.3084, 0.6748, 0.3171, 0.676, 0.3219, 0.6777, 0.3021, 0.6751, 0.8403, 0.7905, 0.8539, 0.7927, 0.8539, 0.8351, 0.8405, 0.8351, 0.8402, 0.8029, 0.1878, 0.5037, 0.1878, 0.5088, 0.1492, 0.5091, 0.1385, 0.5091, 0.1403, 0.504, 0.1471, 0.504, 0.8405, 0.8351, 0.8347, 0.8351, 0.8344, 0.8047, 0.8345, 0.7889, 0.8403, 0.7905, 0.8402, 0.8029, 0.5881, 0.8174, 0.5822, 0.8174, 0.5821, 0.7683, 0.5879, 0.7698, 0.5878, 0.7886, 0.1269, 0.8151, 0.121, 0.8151, 0.121, 0.763, 0.1268, 0.7646, 0.6422, 0.8162, 0.6364, 0.8162, 0.6364, 0.7612, 0.6422, 0.7628, 0.2189, 0.8075, 0.213, 0.8075, 0.2131, 0.7496, 0.2189, 0.7511, 0.1553, 0.8092, 0.1495, 0.8092, 0.1496, 0.7483, 0.1554, 0.7499, 0.3338, 0.801, 0.3279, 0.801, 0.3281, 0.7371, 0.3339, 0.7386, 0.8936, 0.3908, 0.8878, 0.3908, 0.8877, 0.3845, 0.888, 0.324, 0.8938, 0.3255, 0.03426, 0.7994, 0.02842, 0.7994, 0.02839, 0.7966, 0.02877, 0.7297, 0.03458, 0.7312, 0.03422, 0.7948, 0.3017, 0.7462, 0.2979, 0.7462, 0.3011, 0.6748, 0.3021, 0.6751, 0.3017, 0.745, 0.3017, 0.745, 0.3021, 0.6751, 0.3219, 0.6777, 0.3219, 0.7462, 0.3017, 0.7462, 0.1403, 0.504, 0.1429, 0.4914, 0.1878, 0.4914, 0.1878, 0.5037, 0.1471, 0.504, 0.03422, 0.7948, 0.03458, 0.7312, 0.05243, 0.7337, 0.05243, 0.7994, 0.03426, 0.7994, 0.3522, 0.801, 0.3479, 0.801, 0.3479, 0.7407, 0.3522, 0.742, 0.5335, 0.8443, 0.5381, 0.8054, 0.5465, 0.8039, 0.5466, 0.8069, 0.5466, 0.8442, 0.2261, 0.8075, 0.2312, 0.8076, 0.2339, 0.8465, 0.2306, 0.8465, 0.5879, 0.7698, 0.6008, 0.7719, 0.6008, 0.8174, 0.5881, 0.8174, 0.5878, 0.7886, 0.5575, 0.4855, 0.5565, 0.4825, 0.5575, 0.478, 0.4133, 0.507, 0.3984, 0.5047, 0.3897, 0.4842, 0.3927, 0.4782, 0.4183, 0.4821, 0.0, 0.0, 0.0, 0.0, 0.0, 0.0, 0.0, 0.0, 0.0, 0.0, 0.0, 0.0, 0.0, 0.0, 0.0, 0.0, 0.6536, 0.7646, 0.6592, 0.766, 0.6592, 0.8162, 0.6536, 0.8162, 0.0, 0.0, 0.0, 0.0, 0.0, 0.0, 0.0, 0.0, 0.0, 0.0, 0.0, 0.0, 0.0, 0.0, 0.0, 0.0, 0.8542, 0.6829, 0.8945, 0.6825, 0.8945, 0.7884, 0.8344, 0.7889, 0.0, 0.0, 0.0, 0.0, 0.0, 0.0, 0.0, 0.0, 0.8685, 0.5615, 0.8932, 0.5613, 0.8945, 0.6825, 0.8542, 0.6829, 0.0, 0.0, 0.0, 0.0, 0.0, 0.0, 0.0, 0.0, 0.8767, 0.4211, 0.891, 0.421, 0.8932, 0.5613, 0.8685, 0.5615, 0.0, 0.0, 0.0, 0.0, 0.0, 0.0, 0.0, 0.0, 0.9737, 2.566e-09, 0.9737, 0.05436, 0.9671, 0.05436, 0.9671, 0.0, 0.0, 0.0, 0.0, 0.0, 0.0, 0.0, 0.0, 0.0, 0.09807, 0.5641, 0.09807, 0.6129, 0.09675, 0.6131, 0.09675, 0.564, 0.0, 0.0, 0.0, 0.0, 0.0, 0.0, 0.3547, 0.5813, 0.3683, 0.6133, 0.3339, 0.6351, 0.3279, 0.6115, 0.0, 0.0, 0.0, 0.0, 0.0, 0.0, 0.6982, 0.5172, 0.7046, 0.5376, 0.6871, 0.579, 0.6706, 0.5267, 0.0, 0.0, 0.0, 0.0, 0.0, 0.0, 0.0, 0.0, 0.1126, 0.6747, 0.1385, 0.6747, 0.1495, 0.763, 0.09811, 0.763, 0.6002, 0.7438, 0.5932, 0.7683, 0.5862, 0.6769, 0.6002, 0.6281, 0.7027, 0.4249, 0.7046, 0.4311, 0.7046, 0.5376, 0.6982, 0.5172, 0.3984, 0.5047, 0.4133, 0.507, 0.4053, 0.619, 0.3683, 0.6133, 0.3897, 0.4842, 0.3984, 0.5047, 0.3683, 0.6133, 0.3547, 0.5813, 0.0, 0.0, 0.0, 0.0, 0.0, 0.0, 0.0, 0.0, 0.6002, 0.6281, 0.5862, 0.6769, 0.5578, 0.6701, 0.5818, 0.5867, 0.5818, 0.5867, 0.3683, 0.6133, 0.4053, 0.619, 0.4183, 0.6576, 0.3572, 0.6481, 0.3683, 0.6133, 0.3572, 0.6481, 0.3572, 0.6481, 0.3339, 0.6351, 0.6002, 0.6629, 0.6132, 0.6629, 0.6132, 0.7172, 0.6002, 0.7172, 0.0, 0.0, 0.0, 0.0, 0.0, 0.0, 0.0, 0.0, 0.9112, 0.854, 0.9189, 0.8546, 0.9246, 0.9046, 0.918, 0.9042, 0.9149, 0.904, 0.09684, 0.6501, 0.09684, 0.672, 0.09064, 0.672, 0.09066, 0.6501, 0.0, 0.0, 0.0, 0.0, 0.0, 0.0, 0.0, 0.0, 0.0, 0.0, 0.0, 0.0, 0.0, 0.0, 0.0, 0.0, 0.0, 0.0, 0.0, 0.0, 0.0, 0.0, 0.0, 0.0, 0.0, 0.0, 0.0, 0.0, 0.0, 0.0, 0.0, 0.0, 0.0, 0.0, 0.0, 0.0, 0.0, 0.0, 0.0, 0.0, 0.0, 0.0, 0.0, 0.0, 0.0, 0.0, 0.0, 0.0, 0.0, 0.0, 0.03914, 0.1401, 0.0425, 4.105e-08, 0.04042, 0.1401, 0.03914, 0.1401, 0.0425, 4.105e-08, 0.03914, 0.1401, 0.03914, 0.1401, 0.0367, 0.1401, 0.04191, 0.0, 0.0, 0.0, 0.0, 0.0, 0.0, 0.0, 0.0, 0.0, 0.0, 0.0, 0.0, 0.0, 0.0, 0.0, 0.0, 0.0, 0.3175, 0.8339, 0.3109, 0.8339, 0.3109, 0.8122, 0.3175, 0.8122, 0.0, 0.0, 0.0, 0.0, 0.0, 0.0, 0.0, 0.0, 0.0, 0.0, 0.0, 0.0, 0.0, 0.0, 0.0, 0.0, 0.0, 0.0, 0.0, 0.0, 0.0, 0.0, 0.0, 0.0, 0.0, 0.0, 0.0, 0.0, 0.0, 0.0, 0.0, 0.0, 0.0, 0.0, 0.0, 0.0, 0.0, 0.0, 0.0, 0.0, 0.0, 0.0, 0.0, 0.0, 0.0, 0.0, 0.0, 0.0, 0.0, 0.0, 0.00969, 0.564, 0.0, 0.564, 1.17e-08, 0.478, 0.00969, 0.478, 0.02891, 0.2611, 0.03289, 0.2611, 0.02495, 0.3667, 0.01901, 0.3667, 0.02577, 0.478, 0.02575, 0.564, 0.00969, 0.564, 0.00969, 0.478, 0.9412, 0.8535, 0.9533, 0.8542, 0.9579, 0.9041, 0.9418, 0.9032, 0.009967, 0.4295, 0.01769, 0.4295, 0.00969, 0.478, 1.17e-08, 0.478, 0.9108, 0.6832, 0.9148, 0.6834, 0.9154, 0.7904, 0.9095, 0.79, 0.942, 0.7897, 0.9504, 0.7901, 0.9533, 0.8542, 0.9412, 0.8535, 0.01769, 0.4295, 0.02975, 0.4295, 0.02577, 0.478, 0.00969, 0.478, 0.01901, 0.3667, 0.02495, 0.3667, 0.01769, 0.4295, 0.009967, 0.4295, 0.9504, 0.5614, 0.9517, 0.5615, 0.9497, 0.6833, 0.9453, 0.6831, 0.9232, 0.421, 0.9246, 0.4211, 0.9176, 0.5615, 0.9151, 0.5614, 0.9095, 0.79, 0.9154, 0.7904, 0.9189, 0.8546, 0.9112, 0.854, 0.03914, 0.1401, 0.04042, 0.1401, 0.03732, 0.2611, 0.03289, 0.2611, 0.9151, 0.5614, 0.9176, 0.5615, 0.9148, 0.6834, 0.9108, 0.6832, 0.0, 0.0, 0.0, 0.0, 0.0, 0.0, 0.0, 0.0, 0.03289, 0.2611, 0.03732, 0.2611, 0.03337, 0.3667, 0.02495, 0.3667, 0.02495, 0.3667, 0.03337, 0.3667, 0.02975, 0.4295, 0.01769, 0.4295, 0.0, 0.0, 0.0, 0.0, 0.0, 0.0, 0.0, 0.0, 0.9453, 0.6831, 0.9497, 0.6833, 0.9504, 0.7901, 0.942, 0.7897, 0.0, 0.0, 0.0, 0.0, 0.0, 0.0, 0.0, 0.0, 0.9579, 0.421, 0.9571, 0.421, 0.9517, 0.5615, 0.9504, 0.5614, 0.0367, 0.1401, 0.03914, 0.1401, 0.03289, 0.2611, 0.02891, 0.2611, 0.1978, 0.6606, 0.197, 0.6606, 0.197, 0.6731, 0.1964, 0.6731, 0.1964, 0.6606, 0.1978, 0.6606, 0.1978, 0.6606, 0.0, 0.0, 0.0, 0.0, 0.0, 0.0, 0.0, 0.0, 0.1912, 0.8361, 0.1785, 0.8361, 0.1785, 0.8143, 0.1912, 0.8143, 0.0, 0.0, 0.0, 0.0, 0.0, 0.0, 0.0, 0.0, 0.03723, 0.4295, 0.04905, 0.4295, 0.04905, 0.478, 0.03328, 0.478, 0.04905, 0.478, 0.04905, 0.5614, 0.04905, 0.564, 0.0333, 0.564, 0.03328, 0.478, 0.7512, 0.7926, 0.7512, 0.8469, 0.7385, 0.8469, 0.7385, 0.7926, 0.9439, 0.1256, 0.9351, 0.1256, 0.9313, 0.07601, 0.9441, 0.07605, 0.04905, 0.0, 0.04905, 0.1401, 0.04785, 0.1401, 0.04785, 0.1401, 0.04905, 0.1401, 0.04905, 0.2611, 0.04476, 0.2611, 0.9443, 0.3972, 0.9421, 0.296, 0.9434, 0.296, 0.04476, 0.2611, 0.04905, 0.2611, 0.04905, 0.3667, 0.04082, 0.3667, 0.9434, 0.296, 0.9421, 0.296, 0.9385, 0.1893, 0.9437, 0.1894, 0.04082, 0.3667, 0.04905, 0.3667, 0.04905, 0.4295, 0.03723, 0.4295, 0.9437, 0.1894, 0.9385, 0.1893, 0.9351, 0.1256, 0.9439, 0.1256, 0.9442, 0.02173, 0.9441, 0.07605, 0.9313, 0.07601, 0.9315, 0.0217, 0.5857, 0.433, 0.5705, 0.4828, 0.5578, 0.4876, 0.5729, 0.4372, 0.7259, 0.02045, 0.6997, 0.02823, 0.6881, 0.007784, 0.7142, 0.0, 0.2921, 0.7578, 0.2921, 0.8122, 0.2696, 0.8007, 0.2696, 0.7462, 0.03328, 0.478, 0.0333, 0.564, 0.02575, 0.564, 0.02577, 0.478, 0.7259, 0.3238, 0.721, 0.4249, 0.7142, 0.3033, 0.213, 0.04917, 0.2128, 0.1121, 0.1787, 0.1119, 0.1549, 0.04889, 0.6835, 0.1043, 0.6994, 0.1537, 0.6866, 0.1496, 0.6706, 0.0996, 0.3204, 0.7462, 0.3204, 0.8007, 0.2979, 0.8122, 0.2979, 0.7578, 0.9505, 0.2265, 0.9457, 0.2265, 0.9457, 0.2111, 0.9505, 0.2111, 0.4428, 0.4293, 0.4428, 0.4777, 0.3279, 0.4782, 0.3848, 0.4295, 0.2128, 0.1121, 0.2107, 0.2177, 0.1932, 0.2177, 0.1787, 0.1119, 0.9739, 0.421, 0.9805, 0.4212, 0.9798, 0.4417, 0.9732, 0.4415, 0.2107, 0.2177, 0.2096, 0.3388, 0.2046, 0.3388, 0.1932, 0.2177, 0.5575, 0.478, 0.5576, 0.478, 0.5576, 0.4981, 0.5575, 0.4981, 0.4426, 0.3665, 0.4428, 0.4293, 0.3848, 0.4295, 0.4085, 0.3667, 0.5578, 0.4985, 0.5577, 0.4985, 0.5577, 0.478, 0.5578, 0.478, 0.6116, 0.0, 0.6142, 0.1405, 0.6029, 0.1611, 0.6003, 0.02058, 0.9442, 0.02173, 0.9315, 0.0217, 0.9316, 0.0, 0.9443, 3.178e-05, 0.5097, 0.8337, 0.5097, 0.8118, 0.5172, 0.8118, 0.5173, 0.8337, 0.4428, 0.4782, 0.4428, 0.4782, 0.4428, 0.4784, 0.4428, 0.4784, 0.9706, 0.9781, 0.973, 0.908, 0.9805, 0.9082, 0.9781, 0.9783, 0.9698, 0.9998, 0.9706, 0.9781, 0.9781, 0.9783, 0.9773, 1.0, 0.8856, 0.8433, 0.8856, 0.7889, 0.8931, 0.7889, 0.8931, 0.8433, 0.9701, 0.582, 0.9732, 0.4415, 0.9798, 0.4417, 0.9776, 0.5822, 0.9692, 0.7037, 0.9701, 0.582, 0.9776, 0.5822, 0.9766, 0.7039, 0.9697, 0.7952, 0.9692, 0.7037, 0.9766, 0.7039, 0.9772, 0.7954, 0.9709, 0.8578, 0.9697, 0.7952, 0.9772, 0.7954, 0.9783, 0.858, 0.973, 0.908, 0.9709, 0.8578, 0.9783, 0.858, 0.9805, 0.9082, 0.4428, 0.4784, 0.4428, 0.4784, 0.4428, 0.4782, 0.4428, 0.4782, 0.6142, 0.1405, 0.6093, 0.2623, 0.598, 0.2829, 0.6029, 0.1611, 0.6875, 0.04995, 0.6835, 0.1043, 0.6706, 0.0996, 0.6759, 0.0295, 0.5879, 0.5586, 0.6142, 0.5661, 0.6029, 0.5867, 0.5766, 0.5792, 0.6994, 0.1537, 0.7126, 0.2173, 0.6998, 0.2121, 0.6866, 0.1496, 0.5705, 0.4828, 0.5754, 0.537, 0.5641, 0.5576, 0.5578, 0.4876, 0.5978, 0.3691, 0.5857, 0.433, 0.5729, 0.4372, 0.5851, 0.3744, 0.7126, 0.2173, 0.7259, 0.3238, 0.7142, 0.3033, 0.6998, 0.2121, 0.6093, 0.2623, 0.5978, 0.3691, 0.5851, 0.3744, 0.598, 0.2829, 0.6997, 0.02823, 0.6875, 0.04995, 0.6759, 0.0295, 0.6881, 0.007784, 0.5577, 0.478, 0.5577, 0.478, 0.5577, 0.4985, 0.5577, 0.4985, 0.5577, 0.4981, 0.5577, 0.4981, 0.5577, 0.478, 0.5577, 0.478, 0.5754, 0.537, 0.5879, 0.5586, 0.5766, 0.5792, 0.5641, 0.5576, 0.2024, 0.5851, 0.1993, 0.5851, 0.2024, 0.5745, 0.8828, 0.0, 0.8877, 0.1012, 0.8767, 0.1175, 0.8616, 0.3969, 0.8877, 0.4047, 0.8767, 0.421, 0.8506, 0.4132, 0.693, 0.6863, 0.6806, 0.7397, 0.6656, 0.7261, 0.678, 0.6728, 0.8877, 0.1012, 0.8744, 0.2077, 0.8635, 0.224, 0.8767, 0.1175, 0.8613, 0.2714, 0.8453, 0.3209, 0.8344, 0.3372, 0.8503, 0.2877, 0.9835, 0.421, 0.9852, 0.5615, 0.9835, 0.5615, 0.2117, 0.5908, 0.2086, 0.5908, 0.2086, 0.5745, 0.2117, 0.5745, 0.8744, 0.2077, 0.8613, 0.2714, 0.8503, 0.2877, 0.8635, 0.224, 0.8494, 0.3752, 0.8616, 0.3969, 0.8506, 0.4132, 0.8384, 0.3915, 0.8453, 0.3209, 0.8494, 0.3752, 0.8384, 0.3915, 0.8344, 0.3372, 0.05372, 0.7994, 0.05678, 0.7994, 0.05678, 0.8154, 0.05372, 0.8154, 0.09544, 0.6334, 0.09744, 0.6334, 0.09744, 0.6433, 0.09544, 0.6433, 0.7096, 0.425, 0.7077, 0.4793, 0.7046, 0.4792, 0.7065, 0.4249, 0.9864, 0.8494, 0.9864, 0.899, 0.9834, 0.899, 0.9834, 0.8494, 0.9864, 0.7857, 0.9864, 0.8494, 0.9834, 0.8494, 0.9834, 0.7857, 0.9864, 0.6791, 0.9864, 0.7857, 0.9834, 0.7857, 0.9834, 0.6791, 0.9852, 0.5615, 0.9864, 0.6791, 0.9834, 0.6791, 0.9835, 0.5615, 0.9865, 0.9533, 0.9865, 0.975, 0.9834, 0.975, 0.9834, 0.9533, 0.9864, 0.899, 0.9865, 0.9533, 0.9834, 0.9533, 0.9834, 0.899, 0.1476, 0.7866, 0.1476, 0.8084, 0.1445, 0.8084, 0.1445, 0.7866, 0.0, 0.0, 0.0, 0.0, 0.0, 0.0, 0.0, 0.0, 0.4428, 0.4782, 0.4428, 0.4782, 0.4428, 0.4783, 0.4428, 0.4783, 0.9246, 0.9046, 0.9199, 0.9588, 0.9133, 0.9584, 0.918, 0.9042, 0.3109, 0.8339, 0.2979, 0.8339, 0.2979, 0.8122, 0.3109, 0.8122, 0.6002, 0.7172, 0.6132, 0.7172, 0.6132, 0.7391, 0.6002, 0.7391, 0.8856, 0.8432, 0.8726, 0.8432, 0.8725, 0.7889, 0.8856, 0.7889, 0.0, 0.0, 0.0, 0.0, 0.0, 0.0, 0.0, 0.0, 0.0, 0.0, 0.0, 0.0, 0.0, 0.0, 0.7985, 0.7243, 0.8056, 0.7477, 0.793, 0.7562, 0.7859, 0.7328, 0.8056, 0.7477, 0.8295, 0.7598, 0.8169, 0.7683, 0.793, 0.7562, 0.3144, 0.6709, 0.3082, 0.6709, 0.3082, 0.6606, 0.3144, 0.6606, 0.4864, 0.6661, 0.4625, 0.6783, 0.4499, 0.6698, 0.4738, 0.6577, 0.9671, 0.05436, 0.9737, 0.05436, 0.9737, 0.0762, 0.9671, 0.0762, 0.7921, 0.8362, 0.7921, 0.8145, 0.7983, 0.8145, 0.7983, 0.8362, 0.09684, 0.672, 0.09684, 0.7263, 0.09066, 0.7263, 0.09064, 0.672, 0.09064, 0.8494, 0.09064, 0.7951, 0.09682, 0.7951, 0.09682, 0.8494, 0.9555, 0.3381, 0.9555, 0.3925, 0.9443, 0.3827, 0.9443, 0.3283, 0.1962, 0.5745, 0.1993, 0.5851, 0.1962, 0.5851, 0.4554, 0.7017, 0.4636, 0.7557, 0.451, 0.7472, 0.4428, 0.6932, 0.3259, 0.669, 0.3227, 0.669, 0.3227, 0.6606, 0.3259, 0.6606, 0.4428, 0.5821, 0.4366, 0.5821, 0.4366, 0.5715, 0.4428, 0.5715, 0.9667, 0.3283, 0.9667, 0.3827, 0.9555, 0.3925, 0.9555, 0.3381, 0.4625, 0.6783, 0.4554, 0.7017, 0.4428, 0.6932, 0.4499, 0.6698, 0.8067, 0.6703, 0.7985, 0.7243, 0.7859, 0.7328, 0.7941, 0.6788, 0.8191, 0.6129, 0.8295, 0.6063, 0.8067, 0.6703, 0.7941, 0.6788, 0.4864, 0.8197, 0.476, 0.8131, 0.451, 0.7472, 0.4636, 0.7557, 0.09533, 0.7951, 0.09216, 0.7951, 0.09066, 0.7263, 0.09684, 0.7263, 0.6607, 0.7612, 0.6639, 0.7612, 0.6654, 0.828, 0.6592, 0.828, 0.4366, 0.5664, 0.4253, 0.5843, 0.4183, 0.4944, 0.4366, 0.4782, 0.9608, 0.189, 0.9655, 0.189, 0.9669, 0.2785, 0.9594, 0.2785, 0.4255, 0.6576, 0.4369, 0.6754, 0.4369, 0.7636, 0.4186, 0.7474, 0.9505, 0.2111, 0.9457, 0.2111, 0.9443, 0.1248, 0.9518, 0.1248, 0.6802, 0.7757, 0.6689, 0.7721, 0.6656, 0.7261, 0.6806, 0.7397, 0.7127, 0.6226, 0.7101, 0.6228, 0.7096, 0.5869, 0.7127, 0.5867, 0.7093, 0.5245, 0.7067, 0.5244, 0.7046, 0.4792, 0.7077, 0.4793, 0.3111, 0.5285, 0.3218, 0.5235, 0.3278, 0.5592, 0.3151, 0.5745, 0.3179, 0.4842, 0.3278, 0.479, 0.3218, 0.5235, 0.3111, 0.5285, 0.7116, 0.5653, 0.7096, 0.5652, 0.7067, 0.5244, 0.7093, 0.5245, 0.7127, 0.6644, 0.7107, 0.6645, 0.7101, 0.6228, 0.7127, 0.6226, 0.693, 0.819, 0.6824, 0.8151, 0.6689, 0.7721, 0.6802, 0.7757, 0.6838, 0.6701, 0.6838, 0.5897, 0.7096, 0.5867, 0.7096, 0.6728, 0.1662, 0.6137, 0.1163, 0.6137, 0.1155, 0.5911, 0.1669, 0.5911, 0.7512, 0.8086, 0.7515, 0.7994, 0.7768, 0.7926, 0.7768, 0.8184, 0.1898, 0.6131, 0.1662, 0.6137, 0.1669, 0.5911, 0.1933, 0.5909, 0.1863, 0.674, 0.1855, 0.6747, 0.1662, 0.6137, 0.1898, 0.6131, 0.1016, 0.6747, 0.1011, 0.674, 0.09811, 0.6131, 0.1163, 0.6137, 0.1855, 0.6747, 0.1016, 0.6747, 0.1163, 0.6137, 0.1662, 0.6137, 0.6142, 0.6675, 0.6142, 0.5927, 0.6838, 0.5897, 0.6838, 0.6701, 0.2351, 0.7482, 0.2352, 0.6787, 0.2413, 0.6748, 0.2413, 0.7496, 0.2007, 0.7449, 0.2008, 0.6758, 0.2075, 0.6747, 0.2075, 0.7483, 0.4411, 0.5509, 0.4384, 0.5515, 0.4366, 0.5461, 0.442, 0.545, 0.4387, 0.7561, 0.4414, 0.7566, 0.4423, 0.7625, 0.4369, 0.7612, 0.213, 0.7368, 0.213, 0.6877, 0.2352, 0.6787, 0.2351, 0.7482, 0.1785, 0.736, 0.1785, 0.6871, 0.2008, 0.6758, 0.2007, 0.7449, 0.442, 0.5712, 0.4407, 0.5715, 0.4384, 0.5515, 0.4411, 0.5509, 0.441, 0.7371, 0.4423, 0.7374, 0.4414, 0.7566, 0.4387, 0.7561, 0.3641, 0.8028, 0.3759, 0.801, 0.3758, 0.853, 0.3641, 0.853, 0.9699, 0.2972, 0.9726, 0.2854, 0.9726, 0.2905, 0.9699, 0.3027, 0.9701, 0.2868, 0.9726, 0.2756, 0.9726, 0.2807, 0.97, 0.2923, 0.1389, 0.8151, 0.1269, 0.8151, 0.1268, 0.7646, 0.1389, 0.7665, 0.8284, 0.8327, 0.8114, 0.8351, 0.8111, 0.7746, 0.8112, 0.7683, 0.8284, 0.7683, 0.9445, 0.002197, 0.9595, 0.0, 0.9595, 0.06387, 0.9443, 0.06383, 0.2126, 0.658, 0.1936, 0.6606, 0.1933, 0.5937, 0.1933, 0.5909, 0.2126, 0.5909, 0.1718, 0.753, 0.1718, 0.8092, 0.1674, 0.8092, 0.1674, 0.7517, 0.9699, 0.3201, 0.9725, 0.3319, 0.9725, 0.3371, 0.97, 0.3256, 0.4376, 0.6545, 0.4289, 0.6557, 0.4214, 0.5843, 0.4376, 0.5843, 0.9693, 0.2217, 0.9726, 0.2069, 0.9726, 0.212, 0.9695, 0.2259, 0.9697, 0.2298, 0.9726, 0.2167, 0.9726, 0.2218, 0.9699, 0.234, 0.9701, 0.2379, 0.9726, 0.2265, 0.9726, 0.2316, 0.9703, 0.2421, 0.9704, 0.2459, 0.9726, 0.2363, 0.9726, 0.2415, 0.9705, 0.2507, 0.9706, 0.2483, 0.9705, 0.2556, 0.9726, 0.2461, 0.9726, 0.2513, 0.9704, 0.2611, 0.9703, 0.266, 0.9726, 0.2559, 0.9726, 0.2611, 0.9703, 0.2715, 0.9702, 0.2764, 0.9726, 0.2658, 0.9726, 0.2709, 0.9701, 0.2819, 0.9444, 0.06581, 0.9575, 0.06387, 0.9575, 0.1248, 0.9443, 0.1248, 0.6536, 0.8162, 0.6422, 0.8162, 0.6422, 0.7628, 0.6536, 0.7646, 0.97, 0.3306, 0.9725, 0.3418, 0.9725, 0.347, 0.9701, 0.3361, 0.9697, 0.3096, 0.9725, 0.3221, 0.9725, 0.3272, 0.9698, 0.3151, 0.04094, 0.8015, 0.0535, 0.7994, 0.05336, 0.8485, 0.04095, 0.8485, 0.9689, 0.2136, 0.9726, 0.197, 0.9726, 0.2022, 0.9691, 0.2179, 0.1674, 0.8092, 0.1553, 0.8092, 0.1554, 0.7499, 0.1674, 0.7517, 0.9691, 0.3954, 0.9725, 0.4109, 0.9725, 0.4161, 0.9689, 0.3997, 0.3479, 0.801, 0.3338, 0.801, 0.3339, 0.7386, 0.3479, 0.7407, 0.06803, 0.7982, 0.07914, 0.7965, 0.07914, 0.8544, 0.06796, 0.8544, 0.4131, 0.8449, 0.3991, 0.8471, 0.3991, 0.8378, 0.3994, 0.8039, 0.4131, 0.8039, 0.2296, 0.8075, 0.2189, 0.8075, 0.2189, 0.7511, 0.2296, 0.7528, 0.9685, 0.2056, 0.9716, 0.1917, 0.9726, 0.189, 0.9726, 0.1924, 0.9687, 0.2098, 0.3876, 0.8048, 0.3987, 0.8031, 0.3987, 0.8581, 0.3876, 0.8581, 0.9098, 0.3908, 0.8936, 0.3908, 0.8938, 0.3255, 0.9098, 0.3279, 0.02677, 0.8434, 0.01347, 0.8456, 0.01338, 0.8298, 0.01369, 0.7994, 0.02677, 0.7994, 0.9702, 0.3411, 0.9725, 0.3517, 0.9725, 0.3568, 0.9702, 0.3466, 0.9703, 0.3516, 0.9725, 0.3615, 0.9725, 0.3667, 0.9704, 0.3571, 0.9704, 0.3621, 0.9725, 0.3714, 0.9725, 0.3766, 0.9704, 0.367, 0.9705, 0.3646, 0.9702, 0.3709, 0.9725, 0.3813, 0.9725, 0.3865, 0.97, 0.3751, 0.9698, 0.379, 0.9725, 0.3912, 0.9725, 0.3963, 0.9696, 0.3833, 0.9694, 0.3872, 0.9725, 0.401, 0.9725, 0.4062, 0.9693, 0.3915, 0.9885, 0.468, 0.9922, 0.421, 0.9932, 0.421, 0.9922, 0.4679, 0.991, 0.8963, 0.9877, 0.756, 0.9906, 0.7559, 0.9932, 0.8963, 0.9877, 0.756, 0.9865, 0.6353, 0.9901, 0.6352, 0.9906, 0.7559, 0.9865, 0.6353, 0.9874, 0.5301, 0.9901, 0.5301, 0.9901, 0.6352, 0.9874, 0.5301, 0.9885, 0.468, 0.9922, 0.4679, 0.9901, 0.5301, 0.2096, 0.3388, 0.209, 0.479, 0.1964, 0.479, 0.2046, 0.3388, 0.4389, 0.0, 0.4395, 0.1401, 0.4344, 0.1401, 0.4264, 1.896e-05, 0.213, 0.0005533, 0.213, 0.04917, 0.1549, 0.04889, 0.09811, 0.0, 0.4395, 0.1401, 0.4406, 0.2611, 0.423, 0.2611, 0.4344, 0.1401, 0.4406, 0.2611, 0.4426, 0.3665, 0.4085, 0.3667, 0.423, 0.2611, 0.9594, 0.3262, 0.9518, 0.3262, 0.9551, 0.2255, 0.9561, 0.2255, 0.9437, 0.4109, 0.9436, 0.421, 0.9246, 0.421, 0.9246, 0.4109, 0.2455, 0.8105, 0.2455, 0.8219, 0.2413, 0.8219, 0.2413, 0.8105, 0.09685, 0.6167, 0.09544, 0.6167, 0.09544, 0.6131, 0.09685, 0.6131, 0.3153, 0.5851, 0.3153, 0.5908, 0.3111, 0.5908, 0.3111, 0.5851, 0.121, 0.8318, 0.1264, 0.8318, 0.1264, 0.8355, 0.121, 0.8355, 0.1446, 0.7866, 0.1445, 0.7756, 0.1487, 0.7756, 0.1487, 0.7866, 0.9436, 0.421, 0.9437, 0.4109, 0.9479, 0.4109, 0.9478, 0.421, 0.2831, 0.8132, 0.2831, 0.8246, 0.2826, 0.8247, 0.2826, 0.8122, 0.2886, 0.8246, 0.2886, 0.8132, 0.2891, 0.8122, 0.2891, 0.8247, 0.2886, 0.8132, 0.2831, 0.8132, 0.2826, 0.8122, 0.2891, 0.8122, 0.2851, 0.8347, 0.2865, 0.8347, 0.287, 0.8357, 0.2847, 0.8357, 0.2831, 0.8246, 0.2851, 0.8347, 0.2847, 0.8357, 0.2826, 0.8247, 0.2865, 0.8347, 0.2886, 0.8246, 0.2891, 0.8247, 0.287, 0.8357, 0.1445, 0.7756, 0.1446, 0.763, 0.1487, 0.763, 0.1487, 0.7756, 0.3176, 0.5887, 0.3153, 0.5887, 0.3153, 0.5851, 0.3176, 0.5851, 0.3186, 0.6716, 0.3186, 0.6606, 0.3227, 0.6606, 0.3227, 0.6716, 0.2455, 0.8219, 0.2455, 0.832, 0.2414, 0.832, 0.2413, 0.8219, 0.0, 0.0, 0.0, 0.0, 0.0, 0.0, 0.9437, 0.4109, 0.9437, 0.3995, 0.9479, 0.3995, 0.9479, 0.4109, 0.8038, 0.8245, 0.8059, 0.8145, 0.8073, 0.8145, 0.8093, 0.8245, 0.8093, 0.836, 0.8038, 0.836, 0.9437, 0.3995, 0.9437, 0.4109, 0.9246, 0.4109, 0.9246, 0.3995, 0.09544, 0.6167, 0.09685, 0.6167, 0.09685, 0.6334, 0.09544, 0.6334, 0.2455, 0.832, 0.2455, 0.8219, 0.2645, 0.8219, 0.2646, 0.832, 0.1264, 0.8318, 0.121, 0.8318, 0.121, 0.8151, 0.1264, 0.8151, 0.2455, 0.8219, 0.2455, 0.8105, 0.2645, 0.8105, 0.2645, 0.8219, 0.8595, 0.7941, 0.8595, 0.8351, 0.8539, 0.8351, 0.8539, 0.7927, 0.6008, 0.7719, 0.6064, 0.7734, 0.6064, 0.8174, 0.6008, 0.8174, 0.1389, 0.7665, 0.1445, 0.768, 0.1445, 0.8151, 0.1389, 0.8151, 0.2296, 0.8075, 0.2296, 0.7528, 0.2352, 0.7542, 0.2352, 0.8075, 0.9685, 0.2056, 0.9687, 0.2098, 0.9671, 0.2133, 0.9669, 0.209, 0.9098, 0.3279, 0.9141, 0.3292, 0.9141, 0.3908, 0.9098, 0.3908, 0.05243, 0.7337, 0.05678, 0.7351, 0.05678, 0.7994, 0.05243, 0.7994, 0.1878, 0.4914, 0.1429, 0.4914, 0.1429, 0.4878, 0.1878, 0.4878, 0.9726, 0.2383, 0.9742, 0.189, 0.9759, 0.1925, 0.9742, 0.2417, 0.9689, 0.3997, 0.9687, 0.4035, 0.9671, 0.4001, 0.9673, 0.3962, 0.3219, 0.6777, 0.3262, 0.6791, 0.3262, 0.7462, 0.3219, 0.7462, 0.9704, 0.3621, 0.9705, 0.3646, 0.9689, 0.3611, 0.9689, 0.3587, 0.1956, 0.479, 0.1878, 0.4878, 0.1429, 0.4878, 0.1355, 0.479, 0.1429, 0.4878, 0.1411, 0.4932, 0.1394, 0.4982, 0.1376, 0.5036, 0.1359, 0.5085, 0.1341, 0.514, 0.1324, 0.5189, 0.1305, 0.5243, 0.1289, 0.5293, 0.127, 0.5347, 0.1253, 0.5396, 0.1245, 0.5421, 0.1177, 0.5421, 0.1355, 0.479, 0.09811, 0.5909, 0.1077, 0.5845, 0.1878, 0.5845, 0.1962, 0.5909, 0.1245, 0.5421, 0.1236, 0.5444, 0.1222, 0.5482, 0.1206, 0.5524, 0.1191, 0.5562, 0.1175, 0.5604, 0.1161, 0.5642, 0.1144, 0.5684, 0.1129, 0.5722, 0.1112, 0.5764, 0.1097, 0.5803, 0.1077, 0.5845, 0.09811, 0.5909, 0.1177, 0.5421, 0.1878, 0.5803, 0.1878, 0.5764, 0.1878, 0.5722, 0.1878, 0.5684, 0.1878, 0.5642, 0.1878, 0.5604, 0.1878, 0.5562, 0.1878, 0.5524, 0.1878, 0.5482, 0.1878, 0.5444, 0.1878, 0.5421, 0.1959, 0.5421, 0.1962, 0.5909, 0.1878, 0.5845, 0.8311, 0.8423, 0.8295, 0.792, 0.8311, 0.7885, 0.8328, 0.8388, 0.9705, 0.2556, 0.9704, 0.2611, 0.9688, 0.2645, 0.9689, 0.2591, 0.3503, 0.801, 0.3503, 0.8537, 0.3462, 0.8537, 0.3462, 0.801, 0.9703, 0.3516, 0.9704, 0.3571, 0.9688, 0.3537, 0.9687, 0.3482, 0.9689, 0.2136, 0.9691, 0.2179, 0.9675, 0.2213, 0.9673, 0.2171, 0.9742, 0.3016, 0.9726, 0.2383, 0.9742, 0.2417, 0.9759, 0.305, 0.8295, 0.792, 0.8311, 0.7277, 0.8328, 0.7243, 0.8311, 0.7885, 0.9687, 0.4035, 0.9685, 0.4078, 0.9669, 0.4044, 0.9671, 0.4001, 0.9703, 0.266, 0.9703, 0.2715, 0.9687, 0.2749, 0.9687, 0.2695, 0.4376, 0.6545, 0.4376, 0.5843, 0.4418, 0.5843, 0.4418, 0.6545, 0.9702, 0.3411, 0.9702, 0.3466, 0.9686, 0.3432, 0.9686, 0.3376, 0.9691, 0.3954, 0.9689, 0.3997, 0.9673, 0.3962, 0.9675, 0.3919, 0.97, 0.3306, 0.9701, 0.3361, 0.9685, 0.3326, 0.9684, 0.3271, 0.9693, 0.2217, 0.9695, 0.2259, 0.9679, 0.2294, 0.9677, 0.2252, 0.9702, 0.2764, 0.9701, 0.2819, 0.9685, 0.2853, 0.9686, 0.2799, 0.9694, 0.3872, 0.9693, 0.3915, 0.9677, 0.388, 0.9679, 0.3837, 0.9704, 0.3571, 0.9704, 0.3621, 0.9689, 0.3587, 0.9688, 0.3537, 0.9699, 0.3201, 0.97, 0.3256, 0.9684, 0.3221, 0.9683, 0.3166, 0.9697, 0.2298, 0.9699, 0.234, 0.9683, 0.2375, 0.9681, 0.2332, 0.97, 0.2923, 0.9699, 0.2972, 0.9684, 0.3007, 0.9684, 0.2957, 0.9701, 0.2819, 0.9701, 0.2868, 0.9685, 0.2903, 0.9685, 0.2853, 0.9701, 0.2868, 0.97, 0.2923, 0.9684, 0.2957, 0.9685, 0.2903, 0.9698, 0.3151, 0.9699, 0.3201, 0.9683, 0.3166, 0.9682, 0.3116, 0.9687, 0.2098, 0.9689, 0.2136, 0.9673, 0.2171, 0.9671, 0.2133, 0.9698, 0.379, 0.9696, 0.3833, 0.968, 0.3798, 0.9682, 0.3756, 0.97, 0.3256, 0.97, 0.3306, 0.9684, 0.3271, 0.9684, 0.3221, 0.9701, 0.3361, 0.9702, 0.3411, 0.9686, 0.3376, 0.9685, 0.3326, 0.9691, 0.2179, 0.9693, 0.2217, 0.9677, 0.2252, 0.9675, 0.2213, 0.9697, 0.3096, 0.9698, 0.3151, 0.9682, 0.3116, 0.9681, 0.3061, 0.9701, 0.2379, 0.9703, 0.2421, 0.9687, 0.2455, 0.9685, 0.2413, 0.9703, 0.2715, 0.9702, 0.2764, 0.9686, 0.2799, 0.9687, 0.2749, 0.9695, 0.2259, 0.9697, 0.2298, 0.9681, 0.2332, 0.9679, 0.2294, 0.9699, 0.2972, 0.9699, 0.3027, 0.9683, 0.3061, 0.9684, 0.3007, 0.9704, 0.2611, 0.9703, 0.266, 0.9687, 0.2695, 0.9688, 0.2645, 0.9703, 0.2421, 0.9704, 0.2459, 0.9688, 0.2494, 0.9687, 0.2455, 0.9699, 0.234, 0.9701, 0.2379, 0.9685, 0.2413, 0.9683, 0.2375, 0.9702, 0.3709, 0.97, 0.3751, 0.9684, 0.3717, 0.9686, 0.3674, 0.9705, 0.2507, 0.9705, 0.2556, 0.9689, 0.2591, 0.9689, 0.2541, 0.9702, 0.3466, 0.9703, 0.3516, 0.9687, 0.3482, 0.9686, 0.3432, 0.9704, 0.2459, 0.9706, 0.2483, 0.969, 0.2517, 0.9688, 0.2494, 0.9704, 0.367, 0.9702, 0.3709, 0.9686, 0.3674, 0.9688, 0.3635, 0.97, 0.3751, 0.9698, 0.379, 0.9682, 0.3756, 0.9684, 0.3717, 0.9706, 0.2483, 0.9705, 0.2507, 0.9689, 0.2541, 0.969, 0.2517, 0.2961, 0.7462, 0.2961, 0.8323, 0.2921, 0.8323, 0.2921, 0.7462, 0.9696, 0.3833, 0.9694, 0.3872, 0.9679, 0.3837, 0.968, 0.3798, 0.9705, 0.3646, 0.9704, 0.367, 0.9688, 0.3635, 0.9689, 0.3611, 0.9693, 0.3915, 0.9691, 0.3954, 0.9675, 0.3919, 0.9677, 0.388, 0.1878, 0.5421, 0.1878, 0.5396, 0.1878, 0.5347, 0.1878, 0.5293, 0.1878, 0.5243, 0.1878, 0.5189, 0.1878, 0.514, 0.1878, 0.5085, 0.1878, 0.5036, 0.1878, 0.4982, 0.1878, 0.4932, 0.1878, 0.4878, 0.1956, 0.479, 0.1959, 0.5421])
me_cube_002.use_remesh_fix_poles = True
me_cube_002.use_remesh_preserve_attributes = False
me_cube_002.use_mirror_vertex_groups = False
me_cube_002.update()
me_cylinder = bpy.data.meshes.new('Cylinder')
me_cylinder.from_pydata([(2.383, 0.8019, -0.05), (2.383, 0.8019, 0.05), (3.047, 0.7999, -0.05), (3.047, 0.7999, 0.05), (3.514, 0.3293, -0.05), (3.514, 0.3293, 0.05), (3.512, -0.3342, -0.05), (3.512, -0.3342, 0.05), (3.042, -0.8019, -0.05), (3.042, -0.8019, 0.05), (2.378, -0.7999, -0.05), (2.378, -0.7999, 0.05), (1.911, -0.3293, -0.05), (1.911, -0.3293, 0.05), (1.913, 0.3342, -0.05), (1.913, 0.3342, 0.05), (2.333, 0.925, -0.05), (3.098, 0.9227, -0.05), (3.098, 0.9227, 0.05), (2.333, 0.925, 0.05), (3.638, 0.3799, -0.05), (3.638, 0.3799, 0.05), (3.635, -0.3855, -0.05), (3.635, -0.3855, 0.05), (3.092, -0.925, -0.05), (3.092, -0.925, 0.05), (2.327, -0.9227, -0.05), (2.327, -0.9227, 0.05), (1.787, -0.3799, -0.05), (1.787, -0.3799, 0.05), (1.79, 0.3855, -0.05), (1.79, 0.3855, 0.05)], [], [(16, 19, 18, 17), (17, 18, 21, 20), (20, 21, 23, 22), (22, 23, 25, 24), (24, 25, 27, 26), (26, 27, 29, 28), (28, 29, 31, 30), (30, 31, 19, 16), (2, 0, 16, 17), (1, 3, 18, 19), (4, 2, 17, 20), (3, 5, 21, 18), (6, 4, 20, 22), (5, 7, 23, 21), (8, 6, 22, 24), (7, 9, 25, 23), (10, 8, 24, 26), (9, 11, 27, 25), (12, 10, 26, 28), (11, 13, 29, 27), (14, 12, 28, 30), (13, 15, 31, 29), (0, 14, 30, 16), (15, 1, 19, 31), (12, 14, 15, 13), (10, 12, 13, 11), (14, 0, 1, 15), (0, 2, 3, 1), (2, 4, 5, 3), (8, 10, 11, 9), (6, 8, 9, 7), (4, 6, 7, 5)])
_uv = me_cylinder.uv_layers.new(name='UVMap')
_uv.uv.foreach_set('vector', [0.5565, 0.5013, 0.5516, 0.5013, 0.5516, 0.478, 0.5565, 0.478, 0.2352, 0.7496, 0.2401, 0.7496, 0.2401, 0.7825, 0.2352, 0.7825, 0.2352, 0.7825, 0.2401, 0.7825, 0.2401, 0.8058, 0.2352, 0.8058, 0.4418, 0.7371, 0.4369, 0.7371, 0.4369, 0.7138, 0.4418, 0.7138, 0.4418, 0.7138, 0.4369, 0.7138, 0.4369, 0.6809, 0.4418, 0.6809, 0.4418, 0.6809, 0.4369, 0.6809, 0.4369, 0.6576, 0.4418, 0.6576, 0.5565, 0.5576, 0.5516, 0.5576, 0.5516, 0.5343, 0.5565, 0.5343, 0.5565, 0.5343, 0.5516, 0.5343, 0.5516, 0.5013, 0.5565, 0.5013, 0.4125, 0.7116, 0.4125, 0.683, 0.4186, 0.6809, 0.4186, 0.7138, 0.02905, 0.6554, 0.006034, 0.6756, 0.0, 0.6734, 0.02655, 0.6501, 0.3895, 0.7318, 0.4125, 0.7116, 0.4186, 0.7138, 0.392, 0.7371, 0.006034, 0.6756, 0.006034, 0.7042, 1.17e-08, 0.7064, 0.0, 0.6734, 0.357, 0.7318, 0.3895, 0.7318, 0.392, 0.7371, 0.3545, 0.7371, 0.006034, 0.7042, 0.02905, 0.7244, 0.02655, 0.7297, 1.17e-08, 0.7064, 0.334, 0.7116, 0.357, 0.7318, 0.3545, 0.7371, 0.3279, 0.7138, 0.02905, 0.7244, 0.06159, 0.7244, 0.06409, 0.7297, 0.02655, 0.7297, 0.334, 0.683, 0.334, 0.7116, 0.3279, 0.7138, 0.3279, 0.6809, 0.06159, 0.7244, 0.08461, 0.7042, 0.09064, 0.7064, 0.06409, 0.7297, 0.357, 0.6629, 0.334, 0.683, 0.3279, 0.6809, 0.3545, 0.6576, 0.08461, 0.7042, 0.08461, 0.6756, 0.09064, 0.6734, 0.09064, 0.7064, 0.3895, 0.6629, 0.357, 0.6629, 0.3545, 0.6576, 0.392, 0.6576, 0.08461, 0.6756, 0.06159, 0.6554, 0.06409, 0.6501, 0.09064, 0.6734, 0.4125, 0.683, 0.3895, 0.6629, 0.392, 0.6576, 0.4186, 0.6809, 0.06159, 0.6554, 0.02905, 0.6554, 0.02655, 0.6501, 0.06409, 0.6501, 0.2696, 0.7983, 0.2696, 0.8185, 0.2647, 0.8185, 0.2647, 0.7983, 0.2696, 0.7698, 0.2696, 0.7983, 0.2647, 0.7983, 0.2647, 0.7698, 0.7062, 0.8478, 0.7062, 0.8276, 0.7111, 0.8276, 0.7111, 0.8478, 0.7062, 0.8276, 0.7062, 0.799, 0.7111, 0.799, 0.7111, 0.8276, 0.7062, 0.799, 0.7062, 0.7789, 0.7111, 0.7789, 0.7111, 0.799, 0.2696, 0.7496, 0.2696, 0.7698, 0.2647, 0.7698, 0.2647, 0.7496, 0.9594, 0.307, 0.9594, 0.2785, 0.9643, 0.2785, 0.9643, 0.307, 0.9594, 0.3272, 0.9594, 0.307, 0.9643, 0.307, 0.9643, 0.3272])
me_cylinder.use_remesh_fix_poles = True
me_cylinder.use_remesh_preserve_attributes = False
me_cylinder.use_mirror_vertex_groups = False
me_cylinder.update()

# ---- objects
ob_cube = bpy.data.objects.new('Cube', me_cube_002)
ob_cylinder = bpy.data.objects.new('Cylinder', me_cylinder)

# ---- transforms, parenting, visibility, modifiers, constraints
ob_cube.location = (0.002916, -3.4, 0.0)
ob_cube.rotation_euler = (0.0, -0.0, -1.571)
ob_cube.scale = (1.0, 4.998, 1.0)
ob_cube.lineart.crease_threshold = 0.0
ob_cylinder.location = (-4.07, -0.6727, -1.021)
ob_cylinder.rotation_euler = (0.0, -0.0, -1.571)
ob_cylinder.lineart.crease_threshold = 0.0
_m = ob_cylinder.modifiers.new('Array', 'ARRAY')
_m.count = 5
_m.constant_offset_displace = (0.0, 1.0, 0.0)
_m.relative_offset_displace = (0.0, 1.1, 0.0)

# ---- collection membership
col_collection.objects.link(ob_cube)
col_collection.objects.link(ob_cylinder)

# ---- scene / render settings (as saved in the file)
scene.frame_start = 1; scene.frame_end = 250; scene.frame_set(194)
scene.render.engine = 'BLENDER_EEVEE_NEXT'
scene.cycles.use_denoising = False
scene.cycles.samples = 128
scene.cycles.sampling_pattern = 'TABULATED_SOBOL'
scene.cycles.use_adaptive_sampling = False
scene.cycles.use_light_tree = False
scene.view_settings.view_transform = 'Filmic'
bpy.context.view_layer.update()

# ---- added for rendering (the .blend has no active camera and no usable light): camera, sun
cam_auto = bpy.data.cameras.new('AutoCamera')
cam_auto.lens = 50.0
cam_auto.sensor_width = 36.0
cam_auto.clip_end = 1000.0
ob_auto_camera = bpy.data.objects.new('AutoCamera', cam_auto)
scene.collection.objects.link(ob_auto_camera)
ob_auto_camera.location = (24.7766, -27.7599, 18.7815)
ob_auto_camera.rotation_euler = (1.09748, -7.21219e-08, 0.694738)
scene.camera = ob_auto_camera
light_auto_sun = bpy.data.lights.new('AutoSun', 'SUN')
light_auto_sun.energy = 3.0
light_auto_sun.angle = 0.0523599
ob_auto_sun = bpy.data.objects.new('AutoSun', light_auto_sun)
scene.collection.objects.link(ob_auto_sun)
ob_auto_sun.rotation_euler = (0.872665, 0.174533, 0.523599)
bpy.context.view_layer.update()
